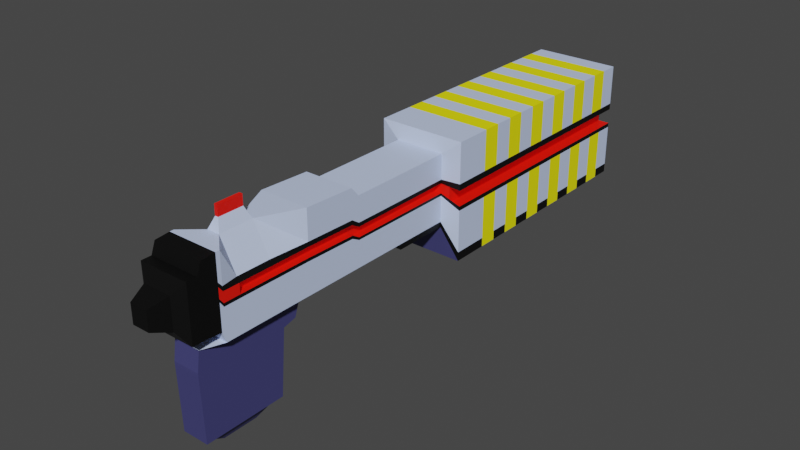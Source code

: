 # Source: Gun2.blend  (saved by Blender 2.91.10; exported with 4.5.12 LTS)
import bpy
from mathutils import Matrix  # noqa: F401  (used for matrix-valued properties, if any)

bpy.ops.wm.read_factory_settings(use_empty=True)
scene = bpy.context.scene
scene.name = 'Scene'

# ---- collections
col_collection = bpy.data.collections.new('Collection'); scene.collection.children.link(col_collection)

# ---- materials (node trees are filled in below, after node groups)
mat_material_001 = bpy.data.materials.new('Material.001')
mat_material_001.use_transparent_shadow = False
mat_material_002 = bpy.data.materials.new('Material.002')
mat_material_002.use_transparent_shadow = False
mat_material_003 = bpy.data.materials.new('Material.003')
mat_material_003.use_transparent_shadow = False
mat_material_004 = bpy.data.materials.new('Material.004')
mat_material_004.use_transparent_shadow = False
mat_material_005 = bpy.data.materials.new('Material.005')
mat_material_005.use_transparent_shadow = False

# ---- material node trees
mat_material_001.use_nodes = True; mat_material_001.node_tree.nodes.clear()
_N = mat_material_001.node_tree.nodes; _L = mat_material_001.node_tree.links
n0 = _N.new('ShaderNodeBsdfPrincipled'); n0.name = 'Principled BSDF'; n0.location = (10, 300)
n0.distribution = 'GGX'
n0.subsurface_method = 'BURLEY'
n0.inputs[0].default_value = (0.5841, 0.6939, 0.9734, 1.0)
n0.inputs[3].default_value = 1.45
n0.inputs[27].default_value = (0.0, 0.0, 0.0, 1.0)
n0.inputs[28].default_value = 1.0
n1 = _N.new('ShaderNodeOutputMaterial'); n1.name = 'Material Output'; n1.location = (300, 300)
_L.new(n0.outputs[0], n1.inputs[0])
n1.is_active_output = True
mat_material_002.use_nodes = True; mat_material_002.node_tree.nodes.clear()
_N = mat_material_002.node_tree.nodes; _L = mat_material_002.node_tree.links
n0 = _N.new('ShaderNodeBsdfPrincipled'); n0.name = 'Principled BSDF'; n0.location = (10, 300)
n0.distribution = 'GGX'
n0.subsurface_method = 'BURLEY'
n0.inputs[0].default_value = (1.0, 0.007254, 0.0, 1.0)
n0.inputs[3].default_value = 1.45
n0.inputs[27].default_value = (0.0, 0.0, 0.0, 1.0)
n0.inputs[28].default_value = 1.0
n1 = _N.new('ShaderNodeOutputMaterial'); n1.name = 'Material Output'; n1.location = (300, 300)
_L.new(n0.outputs[0], n1.inputs[0])
n1.is_active_output = True
mat_material_003.use_nodes = True; mat_material_003.node_tree.nodes.clear()
_N = mat_material_003.node_tree.nodes; _L = mat_material_003.node_tree.links
n0 = _N.new('ShaderNodeBsdfPrincipled'); n0.name = 'Principled BSDF'; n0.location = (10, 300)
n0.distribution = 'GGX'
n0.subsurface_method = 'BURLEY'
n0.inputs[0].default_value = (0.05286, 0.05286, 0.1714, 1.0)
n0.inputs[3].default_value = 1.45
n0.inputs[27].default_value = (0.0, 0.0, 0.0, 1.0)
n0.inputs[28].default_value = 1.0
n1 = _N.new('ShaderNodeOutputMaterial'); n1.name = 'Material Output'; n1.location = (300, 300)
_L.new(n0.outputs[0], n1.inputs[0])
n1.is_active_output = True
mat_material_004.use_nodes = True; mat_material_004.node_tree.nodes.clear()
_N = mat_material_004.node_tree.nodes; _L = mat_material_004.node_tree.links
n0 = _N.new('ShaderNodeBsdfPrincipled'); n0.name = 'Principled BSDF'; n0.location = (10, 300)
n0.distribution = 'GGX'
n0.subsurface_method = 'BURLEY'
n0.inputs[0].default_value = (1.0, 0.9367, 0.0, 1.0)
n0.inputs[3].default_value = 1.45
n0.inputs[27].default_value = (0.0, 0.0, 0.0, 1.0)
n0.inputs[28].default_value = 1.0
n1 = _N.new('ShaderNodeOutputMaterial'); n1.name = 'Material Output'; n1.location = (300, 300)
_L.new(n0.outputs[0], n1.inputs[0])
n1.is_active_output = True
mat_material_005.use_nodes = True; mat_material_005.node_tree.nodes.clear()
_N = mat_material_005.node_tree.nodes; _L = mat_material_005.node_tree.links
n0 = _N.new('ShaderNodeBsdfPrincipled'); n0.name = 'Principled BSDF'; n0.location = (10, 300)
n0.distribution = 'GGX'
n0.subsurface_method = 'BURLEY'
n0.inputs[0].default_value = (0.0, 0.0, 0.0, 1.0)
n0.inputs[3].default_value = 1.45
n0.inputs[27].default_value = (0.0, 0.0, 0.0, 1.0)
n0.inputs[28].default_value = 1.0
n1 = _N.new('ShaderNodeOutputMaterial'); n1.name = 'Material Output'; n1.location = (300, 300)
_L.new(n0.outputs[0], n1.inputs[0])
n1.is_active_output = True

# ---- world
world_world = bpy.data.worlds.new('World'); scene.world = world_world
world_world.use_nodes = True; world_world.node_tree.nodes.clear()
_N = world_world.node_tree.nodes; _L = world_world.node_tree.links
n0 = _N.new('ShaderNodeOutputWorld'); n0.name = 'World Output'; n0.location = (300, 300)
n1 = _N.new('ShaderNodeBackground'); n1.name = 'Background'; n1.location = (10, 300)
n1.inputs[0].default_value = (0.05088, 0.05088, 0.05088, 1.0)
_L.new(n1.outputs[0], n0.inputs[0])
n0.is_active_output = True
world_world.color = (0.05088, 0.05088, 0.05088)
world_world.use_sun_shadow = False
world_world.sun_shadow_jitter_overblur = 0.0

# ---- meshes
me_cube_001 = bpy.data.meshes.new('Cube.001')
me_cube_001.from_pydata([(-0.06228, -0.1997, -0.1302), (-0.06228, -0.1997, 0.03642), (0.06228, -0.1997, -0.1302), (0.06228, -0.1997, 0.03642), (-0.06228, -0.2201, -0.1302), (-0.06228, -0.2201, 0.06009), (0.06228, -0.2201, -0.1302), (0.06228, -0.2201, 0.06009), (-0.06228, -0.3481, -0.1302), (-0.06228, -0.3481, 0.06493), (0.06228, -0.3481, -0.1302), (0.06228, -0.3481, 0.06493), (-0.06228, -0.5707, -0.1302), (-0.06228, -0.5707, 0.06493), (0.06228, -0.5707, -0.1302), (0.06228, -0.5707, 0.06493), (-0.06228, -0.5804, -0.1044), (-0.06228, -0.5804, 0.06493), (0.06228, -0.5804, -0.1044), (0.06228, -0.5804, 0.06493), (-0.06228, -0.6158, -0.1006), (-0.06228, -0.6158, 0.06171), (0.06228, -0.6158, -0.1006), (0.06228, -0.6158, 0.06171), (-0.06228, -0.6264, -0.1006), (-0.06228, -0.6264, 0.03427), (0.06228, -0.6264, -0.1006), (0.06228, -0.6264, 0.03427), (-0.06228, -0.6511, -0.1006), (-0.06228, -0.6511, 0.03427), (0.06228, -0.6511, -0.1006), (0.06228, -0.6511, 0.03427), (-0.03514, -0.6688, -0.07122), (-0.03514, -0.6688, 0.004881), (0.03514, -0.6688, -0.07122), (0.03514, -0.6688, 0.004881), (-0.02165, -0.7121, -0.05661), (-0.02165, -0.7121, -0.009726), (0.02165, -0.7121, -0.05661), (0.02165, -0.7121, -0.009726), (-0.03352, -0.3481, -0.1377), (0.03352, -0.3481, -0.1377), (-0.03352, -0.6158, -0.1377), (0.03352, -0.6158, -0.1377), (-0.03352, -0.3649, -0.1856), (0.03352, -0.3649, -0.1856), (-0.03352, -0.6228, -0.1856), (0.03352, -0.6228, -0.1856), (-0.03352, -0.3976, -0.1937), (0.03352, -0.3976, -0.1937), (-0.03352, -0.6228, -0.1937), (0.03352, -0.6228, -0.1937), (-0.03352, -0.4117, -0.3542), (0.03352, -0.4117, -0.3542), (-0.03352, -0.6175, -0.3542), (0.03352, -0.6175, -0.3542), (-0.02406, -0.4408, -0.3623), (0.02406, -0.4408, -0.3623), (-0.02406, -0.5885, -0.3623), (0.02406, -0.5885, -0.3623), (-0.01416, -0.4712, -0.3833), (0.01416, -0.4712, -0.3833), (-0.01416, -0.5581, -0.3833), (0.01416, -0.5581, -0.3833), (-0.06228, 0.0741, -0.1302), (-0.06228, 0.0741, 0.03642), (0.06228, 0.0741, -0.1302), (0.06228, 0.0741, 0.03642), (-0.06228, -0.06613, -0.1302), (0.06228, -0.06613, 0.03642), (-0.06228, -0.06613, 0.03642), (0.06228, -0.06613, -0.1302), (0.06228, -0.4454, -0.1302), (-0.06228, -0.4454, -0.1302), (-0.0157, -0.4454, 0.06493), (0.0157, -0.4454, 0.06493), (0.03352, -0.4651, -0.1377), (-0.03352, -0.4651, -0.1377), (0.03352, -0.4776, -0.1856), (-0.03352, -0.4776, -0.1856), (0.03352, -0.496, -0.1937), (-0.03352, -0.496, -0.1937), (0.03352, -0.5017, -0.3542), (-0.03352, -0.5017, -0.3542), (0.02406, -0.5053, -0.3623), (-0.02406, -0.5053, -0.3623), (0.01416, -0.5092, -0.3833), (-0.01416, -0.5092, -0.3833), (0.06228, -0.53, -0.1302), (0.03352, -0.5668, -0.1377), (0.03352, -0.5757, -0.1856), (0.03352, -0.5816, -0.1937), (0.03352, -0.5799, -0.3542), (0.02406, -0.5615, -0.3623), (0.01416, -0.5422, -0.3833), (-0.06228, -0.53, -0.1302), (-0.0157, -0.53, 0.06493), (0.0157, -0.53, 0.06493), (-0.03352, -0.5668, -0.1377), (-0.03352, -0.5757, -0.1856), (-0.03352, -0.5816, -0.1937), (-0.03352, -0.5799, -0.3542), (-0.02406, -0.5615, -0.3623), (-0.01416, -0.5422, -0.3833), (-0.004234, -0.4566, 0.09205), (0.004234, -0.4566, 0.09205), (-0.004234, -0.5188, 0.09205), (0.004234, -0.5188, 0.09205), (0.06228, -0.06613, -0.1439), (0.06228, 0.0741, -0.1439), (-0.06228, 0.0741, -0.1439), (-0.06228, -0.06613, -0.1439), (0.03194, -0.002916, -0.1552), (-0.03194, -0.002916, -0.1552), (0.03194, 0.01088, -0.1552), (-0.03194, 0.01088, -0.1552), (-0.03615, -0.2201, -0.04704), (-0.03615, -0.2201, -0.02306), (-0.03615, 0.0741, -0.05872), (-0.03615, 0.0741, -0.03506), (-0.03615, -0.06613, -0.05876), (-0.03615, -0.06613, -0.03501), (-0.03615, -0.1997, -0.03495), (-0.03615, -0.1997, -0.05883), (-0.03615, -0.3481, -0.04464), (-0.03615, -0.3481, -0.02063), (-0.03615, -0.53, -0.02049), (-0.03615, -0.53, -0.04477), (-0.03615, -0.4454, -0.04469), (-0.03615, -0.4454, -0.02058), (0.04587, -0.1997, -0.03495), (0.04587, -0.1997, -0.05883), (0.04587, -0.2201, -0.02306), (0.04587, -0.2201, -0.04704), (0.04587, -0.06613, -0.05876), (0.04587, -0.06613, -0.03501), (0.04587, 0.0741, -0.03506), (0.04587, 0.0741, -0.05872), (0.04587, -0.3481, -0.02063), (0.04587, -0.3481, -0.04464), (0.04587, -0.53, -0.04477), (0.04587, -0.53, -0.02049), (0.04587, -0.4454, -0.02058), (0.04587, -0.4454, -0.04469), (-0.06228, -0.1997, -0.05883), (-0.06228, -0.1997, -0.03495), (0.06228, -0.1997, -0.05883), (0.06228, -0.1997, -0.03495), (-0.06228, -0.2201, -0.02306), (-0.06228, -0.2201, -0.04704), (0.06228, -0.2201, -0.04704), (0.06228, -0.2201, -0.02306), (-0.06228, -0.3481, -0.02063), (-0.06228, -0.3481, -0.04464), (0.06228, -0.3481, -0.04464), (0.06228, -0.3481, -0.02063), (-0.06228, -0.5707, -0.04491), (-0.06228, -0.5707, -0.02035), (0.06228, -0.5707, -0.04491), (0.06228, -0.5707, -0.02035), (-0.06228, -0.5804, -0.007266), (-0.06228, -0.5804, -0.03217), (0.06228, -0.5804, -0.03217), (0.06228, -0.5804, -0.007266), (-0.06228, -0.6158, -0.006996), (-0.06228, -0.6158, -0.03191), (0.06228, -0.6158, -0.03191), (0.06228, -0.6158, -0.006996), (-0.06228, -0.6264, -0.02087), (-0.06228, -0.6264, -0.04547), (0.06228, -0.6264, -0.04547), (0.06228, -0.6264, -0.02087), (-0.06228, -0.6511, -0.021), (-0.06228, -0.6511, -0.04534), (0.06228, -0.6511, -0.021), (0.06228, -0.6511, -0.04534), (-0.03514, -0.6688, -0.02108), (-0.03514, -0.6688, -0.04526), (0.03514, -0.6688, -0.04526), (0.03514, -0.6688, -0.02108), (-0.02165, -0.7121, -0.04522), (-0.02165, -0.7121, -0.02112), (0.02165, -0.7121, -0.02112), (0.02165, -0.7121, -0.04522), (0.06228, 0.0741, -0.05872), (0.06228, 0.0741, -0.03506), (-0.06228, 0.0741, -0.03506), (-0.06228, 0.0741, -0.05872), (-0.06228, -0.06613, -0.03501), (-0.06228, -0.06613, -0.05876), (0.06228, -0.06613, -0.03501), (0.06228, -0.06613, -0.05876), (0.06228, -0.4454, -0.04469), (0.06228, -0.4454, -0.02058), (-0.06228, -0.4454, -0.02058), (-0.06228, -0.4454, -0.04469), (0.06228, -0.53, -0.02049), (0.06228, -0.53, -0.04477), (-0.06228, -0.53, -0.04477), (-0.06228, -0.53, -0.02049), (-0.004234, -0.5188, 0.1173), (-0.004234, -0.4566, 0.1173), (0.004234, -0.5188, 0.1173), (0.004234, -0.4566, 0.1173), (-0.1104, 0.08173, -0.1962), (-0.1104, 0.08173, 0.07379), (0.1083, 0.08173, -0.1962), (0.1083, 0.08173, 0.07379), (0.1083, 0.08173, -0.2183), (-0.1104, 0.08173, -0.2183), (-0.06454, 0.08173, -0.08036), (-0.06454, 0.08173, -0.04202), (0.0795, 0.08173, -0.04202), (0.0795, 0.08173, -0.08036), (0.1083, 0.08173, -0.08036), (0.1083, 0.08173, -0.04202), (-0.1104, 0.08173, -0.04202), (-0.1104, 0.08173, -0.08036), (-0.1104, 0.7266, -0.1962), (-0.1104, 0.7266, 0.07379), (0.1083, 0.7266, -0.1962), (0.1083, 0.7266, 0.07379), (0.1083, 0.7266, -0.2183), (-0.1104, 0.7266, -0.2183), (-0.06454, 0.7266, -0.08036), (-0.06454, 0.7266, -0.04202), (0.0795, 0.7266, -0.04202), (0.0795, 0.7266, -0.08036), (0.1083, 0.7266, -0.08036), (0.1083, 0.7266, -0.04202), (-0.1104, 0.7266, -0.04202), (-0.1104, 0.7266, -0.08036), (-0.06228, -0.1997, -0.0253), (-0.06228, -0.2201, -0.01182), (-0.06228, -0.06613, -0.02536), (-0.06228, 0.0741, -0.0254), (0.06228, 0.0741, -0.0254), (0.06228, -0.1997, -0.0253), (0.06228, -0.2201, -0.01182), (0.06228, -0.06613, -0.02536), (-0.06228, -0.3481, -0.009064), (0.06228, -0.3481, -0.009064), (-0.05599, -0.4454, -0.009022), (0.05599, -0.4454, -0.009022), (-0.06228, -0.5707, -0.008828), (-0.06228, -0.5804, 0.002491), (-0.05599, -0.53, -0.008945), (0.06228, -0.5707, -0.008828), (0.06228, -0.5804, 0.002491), (0.05599, -0.53, -0.008945), (-0.06228, -0.6158, 0.002288), (0.06228, -0.6158, 0.002288), (-0.06228, -0.6264, -0.01342), (0.06228, -0.6264, -0.01342), (-0.06228, -0.6511, -0.01353), (0.06228, -0.6511, -0.01353), (-0.03514, -0.6688, -0.01757), (0.03514, -0.6688, -0.01757), (-0.02165, -0.7121, -0.01958), (0.02165, -0.7121, -0.01958), (-0.1104, 0.08173, -0.02637), (0.1083, 0.08173, -0.02637), (-0.1104, 0.7266, -0.02637), (0.1083, 0.7266, -0.02637), (-0.06228, -0.1997, -0.06558), (-0.06228, -0.2201, -0.05491), (-0.06228, -0.06613, -0.06552), (-0.06228, 0.0741, -0.06548), (0.06228, 0.0741, -0.06548), (0.06228, -0.06613, -0.06552), (0.06228, -0.1997, -0.06558), (0.06228, -0.2201, -0.05491), (-0.06228, -0.3481, -0.05273), (0.06228, -0.3481, -0.05273), (-0.06228, -0.4454, -0.05277), (0.06228, -0.4454, -0.05277), (-0.06228, -0.5707, -0.05298), (-0.06228, -0.5804, -0.039), (-0.06228, -0.53, -0.05286), (0.06228, -0.53, -0.05286), (0.06228, -0.5707, -0.05298), (0.06228, -0.5804, -0.039), (-0.06228, -0.6158, -0.03841), (0.06228, -0.6158, -0.03841), (-0.06228, -0.6264, -0.05068), (0.06228, -0.6264, -0.05068), (-0.06228, -0.6511, -0.05056), (0.06228, -0.6511, -0.05056), (-0.03514, -0.6688, -0.04771), (0.03514, -0.6688, -0.04771), (-0.02165, -0.7121, -0.04629), (0.02165, -0.7121, -0.04629), (-0.1104, 0.08173, -0.09132), (0.1083, 0.08173, -0.09132), (-0.1104, 0.7266, -0.09132), (0.1083, 0.7266, -0.09132), (-0.06454, 0.1278, -0.08036), (-0.06454, 0.1739, -0.08036), (-0.06454, 0.2199, -0.08036), (-0.06454, 0.266, -0.08036), (-0.06454, 0.312, -0.08036), (-0.06454, 0.3581, -0.08036), (-0.06454, 0.4042, -0.08036), (-0.06454, 0.4502, -0.08036), (-0.06454, 0.4963, -0.08036), (-0.06454, 0.5424, -0.08036), (-0.06454, 0.5884, -0.08036), (-0.06454, 0.6345, -0.08036), (-0.06454, 0.6805, -0.08036), (-0.1104, 0.6805, -0.08036), (-0.1104, 0.6345, -0.08036), (-0.1104, 0.5884, -0.08036), (-0.1104, 0.5424, -0.08036), (-0.1104, 0.4963, -0.08036), (-0.1104, 0.4502, -0.08036), (-0.1104, 0.4042, -0.08036), (-0.1104, 0.3581, -0.08036), (-0.1104, 0.312, -0.08036), (-0.1104, 0.266, -0.08036), (-0.1104, 0.2199, -0.08036), (-0.1104, 0.1739, -0.08036), (-0.1104, 0.1278, -0.08036), (0.1083, 0.1278, -0.04202), (0.1083, 0.1739, -0.04202), (0.1083, 0.2199, -0.04202), (0.1083, 0.266, -0.04202), (0.1083, 0.312, -0.04202), (0.1083, 0.3581, -0.04202), (0.1083, 0.4042, -0.04202), (0.1083, 0.4502, -0.04202), (0.1083, 0.4963, -0.04202), (0.1083, 0.5424, -0.04202), (0.1083, 0.5884, -0.04202), (0.1083, 0.6345, -0.04202), (0.1083, 0.6805, -0.04202), (0.1083, 0.6805, 0.07379), (0.1083, 0.6345, 0.07379), (0.1083, 0.5884, 0.07379), (0.1083, 0.5424, 0.07379), (0.1083, 0.4963, 0.07379), (0.1083, 0.4502, 0.07379), (0.1083, 0.4042, 0.07379), (0.1083, 0.3581, 0.07379), (0.1083, 0.312, 0.07379), (0.1083, 0.266, 0.07379), (0.1083, 0.2199, 0.07379), (0.1083, 0.1739, 0.07379), (0.1083, 0.1278, 0.07379), (0.0795, 0.1278, -0.08036), (0.0795, 0.1739, -0.08036), (0.0795, 0.2199, -0.08036), (0.0795, 0.266, -0.08036), (0.0795, 0.312, -0.08036), (0.0795, 0.3581, -0.08036), (0.0795, 0.4042, -0.08036), (0.0795, 0.4502, -0.08036), (0.0795, 0.4963, -0.08036), (0.0795, 0.5424, -0.08036), (0.0795, 0.5884, -0.08036), (0.0795, 0.6345, -0.08036), (0.0795, 0.6805, -0.08036), (0.0795, 0.6805, -0.04202), (0.0795, 0.6345, -0.04202), (0.0795, 0.5884, -0.04202), (0.0795, 0.5424, -0.04202), (0.0795, 0.4963, -0.04202), (0.0795, 0.4502, -0.04202), (0.0795, 0.4042, -0.04202), (0.0795, 0.3581, -0.04202), (0.0795, 0.312, -0.04202), (0.0795, 0.266, -0.04202), (0.0795, 0.2199, -0.04202), (0.0795, 0.1739, -0.04202), (0.0795, 0.1278, -0.04202), (-0.06454, 0.1278, -0.04202), (-0.06454, 0.1739, -0.04202), (-0.06454, 0.2199, -0.04202), (-0.06454, 0.266, -0.04202), (-0.06454, 0.312, -0.04202), (-0.06454, 0.3581, -0.04202), (-0.06454, 0.4042, -0.04202), (-0.06454, 0.4502, -0.04202), (-0.06454, 0.4963, -0.04202), (-0.06454, 0.5424, -0.04202), (-0.06454, 0.5884, -0.04202), (-0.06454, 0.6345, -0.04202), (-0.06454, 0.6805, -0.04202), (-0.1104, 0.6805, 0.07379), (-0.1104, 0.6345, 0.07379), (-0.1104, 0.5884, 0.07379), (-0.1104, 0.5424, 0.07379), (-0.1104, 0.4963, 0.07379), (-0.1104, 0.4502, 0.07379), (-0.1104, 0.4042, 0.07379), (-0.1104, 0.3581, 0.07379), (-0.1104, 0.312, 0.07379), (-0.1104, 0.266, 0.07379), (-0.1104, 0.2199, 0.07379), (-0.1104, 0.1739, 0.07379), (-0.1104, 0.1278, 0.07379), (-0.1104, 0.1278, -0.04202), (-0.1104, 0.1739, -0.04202), (-0.1104, 0.2199, -0.04202), (-0.1104, 0.266, -0.04202), (-0.1104, 0.312, -0.04202), (-0.1104, 0.3581, -0.04202), (-0.1104, 0.4042, -0.04202), (-0.1104, 0.4502, -0.04202), (-0.1104, 0.4963, -0.04202), (-0.1104, 0.5424, -0.04202), (-0.1104, 0.5884, -0.04202), (-0.1104, 0.6345, -0.04202), (-0.1104, 0.6805, -0.04202), (0.1083, 0.1278, -0.08036), (0.1083, 0.1739, -0.08036), (0.1083, 0.2199, -0.08036), (0.1083, 0.266, -0.08036), (0.1083, 0.312, -0.08036), (0.1083, 0.3581, -0.08036), (0.1083, 0.4042, -0.08036), (0.1083, 0.4502, -0.08036), (0.1083, 0.4963, -0.08036), (0.1083, 0.5424, -0.08036), (0.1083, 0.5884, -0.08036), (0.1083, 0.6345, -0.08036), (0.1083, 0.6805, -0.08036), (0.1083, 0.1278, -0.2183), (0.1083, 0.1739, -0.2183), (0.1083, 0.2199, -0.2183), (0.1083, 0.266, -0.2183), (0.1083, 0.312, -0.2183), (0.1083, 0.3581, -0.2183), (0.1083, 0.4042, -0.2183), (0.1083, 0.4502, -0.2183), (0.1083, 0.4963, -0.2183), (0.1083, 0.5424, -0.2183), (0.1083, 0.5884, -0.2183), (0.1083, 0.6345, -0.2183), (0.1083, 0.6805, -0.2183), (0.1083, 0.6805, -0.1962), (0.1083, 0.6345, -0.1962), (0.1083, 0.5884, -0.1962), (0.1083, 0.5424, -0.1962), (0.1083, 0.4963, -0.1962), (0.1083, 0.4502, -0.1962), (0.1083, 0.4042, -0.1962), (0.1083, 0.3581, -0.1962), (0.1083, 0.312, -0.1962), (0.1083, 0.266, -0.1962), (0.1083, 0.2199, -0.1962), (0.1083, 0.1739, -0.1962), (0.1083, 0.1278, -0.1962), (-0.1104, 0.6805, -0.1962), (-0.1104, 0.6345, -0.1962), (-0.1104, 0.5884, -0.1962), (-0.1104, 0.5424, -0.1962), (-0.1104, 0.4963, -0.1962), (-0.1104, 0.4502, -0.1962), (-0.1104, 0.4042, -0.1962), (-0.1104, 0.3581, -0.1962), (-0.1104, 0.312, -0.1962), (-0.1104, 0.266, -0.1962), (-0.1104, 0.2199, -0.1962), (-0.1104, 0.1739, -0.1962), (-0.1104, 0.1278, -0.1962), (-0.1104, 0.6805, -0.2183), (-0.1104, 0.6345, -0.2183), (-0.1104, 0.5884, -0.2183), (-0.1104, 0.5424, -0.2183), (-0.1104, 0.4963, -0.2183), (-0.1104, 0.4502, -0.2183), (-0.1104, 0.4042, -0.2183), (-0.1104, 0.3581, -0.2183), (-0.1104, 0.312, -0.2183), (-0.1104, 0.266, -0.2183), (-0.1104, 0.2199, -0.2183), (-0.1104, 0.1739, -0.2183), (-0.1104, 0.1278, -0.2183), (-0.1104, 0.1278, -0.02637), (-0.1104, 0.1739, -0.02637), (-0.1104, 0.2199, -0.02637), (-0.1104, 0.266, -0.02637), (-0.1104, 0.312, -0.02637), (-0.1104, 0.3581, -0.02637), (-0.1104, 0.4042, -0.02637), (-0.1104, 0.4502, -0.02637), (-0.1104, 0.4963, -0.02637), (-0.1104, 0.5424, -0.02637), (-0.1104, 0.5884, -0.02637), (-0.1104, 0.6345, -0.02637), (-0.1104, 0.6805, -0.02637), (0.1083, 0.1278, -0.02637), (0.1083, 0.1739, -0.02637), (0.1083, 0.2199, -0.02637), (0.1083, 0.266, -0.02637), (0.1083, 0.312, -0.02637), (0.1083, 0.3581, -0.02637), (0.1083, 0.4042, -0.02637), (0.1083, 0.4502, -0.02637), (0.1083, 0.4963, -0.02637), (0.1083, 0.5424, -0.02637), (0.1083, 0.5884, -0.02637), (0.1083, 0.6345, -0.02637), (0.1083, 0.6805, -0.02637), (0.1083, 0.1278, -0.09132), (0.1083, 0.1739, -0.09132), (0.1083, 0.2199, -0.09132), (0.1083, 0.266, -0.09132), (0.1083, 0.312, -0.09132), (0.1083, 0.3581, -0.09132), (0.1083, 0.4042, -0.09132), (0.1083, 0.4502, -0.09132), (0.1083, 0.4963, -0.09132), (0.1083, 0.5424, -0.09132), (0.1083, 0.5884, -0.09132), (0.1083, 0.6345, -0.09132), (0.1083, 0.6805, -0.09132), (-0.1104, 0.1278, -0.09132), (-0.1104, 0.1739, -0.09132), (-0.1104, 0.2199, -0.09132), (-0.1104, 0.266, -0.09132), (-0.1104, 0.312, -0.09132), (-0.1104, 0.3581, -0.09132), (-0.1104, 0.4042, -0.09132), (-0.1104, 0.4502, -0.09132), (-0.1104, 0.4963, -0.09132), (-0.1104, 0.5424, -0.09132), (-0.1104, 0.5884, -0.09132), (-0.1104, 0.6345, -0.09132), (-0.1104, 0.6805, -0.09132)], [], [(3, 1, 5, 7), (68, 71, 2, 0), (69, 70, 1, 3), (233, 148, 152, 240), (7, 5, 9, 11), (270, 146, 150, 271), (264, 144, 189, 266), (0, 2, 6, 4), (8, 10, 41, 40), (240, 152, 194, 242), (4, 6, 10, 8), (271, 150, 154, 273), (278, 95, 12, 276), (279, 197, 158, 280), (97, 96, 13, 15), (245, 160, 164, 250), (19, 17, 21, 23), (15, 13, 17, 19), (280, 158, 162, 281), (12, 14, 18, 16), (20, 22, 26, 24), (250, 164, 168, 252), (16, 18, 22, 20), (281, 162, 166, 283), (27, 25, 29, 31), (283, 166, 170, 285), (23, 21, 25, 27), (252, 168, 172, 254), (256, 176, 181, 258), (254, 172, 176, 256), (24, 26, 30, 28), (285, 170, 175, 287), (32, 34, 38, 36), (28, 30, 34, 32), (287, 175, 178, 289), (31, 29, 33, 35), (291, 183, 180, 290), (289, 178, 183, 291), (35, 33, 37, 39), (259, 39, 37, 258), (89, 43, 47, 90), (73, 8, 40, 77), (88, 14, 43, 89), (14, 12, 42, 43), (90, 47, 51, 91), (40, 41, 45, 44), (77, 40, 44, 79), (43, 42, 46, 47), (81, 48, 52, 83), (44, 45, 49, 48), (79, 44, 48, 81), (47, 46, 50, 51), (92, 55, 59, 93), (51, 50, 54, 55), (91, 51, 55, 92), (48, 49, 53, 52), (56, 57, 61, 60), (52, 53, 57, 56), (83, 52, 56, 85), (55, 54, 58, 59), (103, 94, 63, 62), (85, 56, 60, 87), (59, 58, 62, 63), (93, 59, 63, 94), (269, 191, 146, 270), (275, 192, 197, 279), (264, 0, 4, 265), (67, 65, 70, 69), (266, 189, 187, 267), (115, 114, 112, 113), (57, 84, 86, 61), (102, 85, 87, 103), (60, 61, 86, 87), (101, 83, 85, 102), (49, 80, 82, 53), (53, 82, 84, 57), (99, 79, 81, 100), (100, 81, 83, 101), (98, 77, 79, 99), (45, 78, 80, 49), (10, 72, 76, 41), (95, 73, 77, 98), (41, 76, 78, 45), (244, 157, 160, 245), (11, 9, 74, 75), (273, 154, 192, 275), (12, 95, 98, 42), (42, 98, 99, 46), (50, 100, 101, 54), (46, 99, 100, 50), (54, 101, 102, 58), (58, 102, 103, 62), (84, 93, 94, 86), (87, 86, 94, 103), (80, 91, 92, 82), (82, 92, 93, 84), (78, 90, 91, 80), (72, 88, 89, 76), (76, 89, 90, 78), (242, 194, 199, 246), (75, 74, 104, 105), (142, 141, 140, 143), (104, 106, 200, 201), (74, 96, 106, 104), (96, 97, 107, 106), (97, 75, 105, 107), (68, 64, 110, 111), (71, 68, 111, 108), (66, 71, 108, 109), (111, 110, 115, 113), (108, 111, 113, 112), (110, 109, 114, 115), (109, 108, 112, 114), (274, 73, 95, 278), (243, 75, 97, 249), (272, 8, 73, 274), (241, 11, 75, 243), (236, 67, 69, 239), (234, 70, 65, 235), (257, 35, 39, 259), (288, 32, 36, 290), (268, 184, 191, 269), (286, 28, 32, 288), (284, 24, 28, 286), (253, 27, 31, 255), (255, 31, 35, 257), (251, 23, 27, 253), (282, 20, 24, 284), (277, 16, 20, 282), (248, 19, 23, 251), (249, 97, 15, 247), (247, 15, 19, 248), (276, 12, 16, 277), (246, 199, 157, 244), (265, 4, 8, 272), (238, 7, 11, 241), (232, 1, 70, 234), (239, 69, 3, 237), (237, 3, 7, 238), (195, 198, 127, 128), (185, 190, 135, 136), (197, 192, 143, 140), (147, 151, 132, 130), (152, 148, 117, 125), (188, 186, 119, 121), (179, 182, 183, 178), (177, 180, 181, 176), (182, 181, 180, 183), (173, 177, 176, 172), (169, 173, 172, 168), (171, 174, 175, 170), (174, 179, 178, 175), (167, 171, 170, 166), (165, 169, 168, 164), (161, 165, 164, 160), (163, 167, 166, 162), (159, 163, 162, 158), (196, 159, 158, 197), (198, 156, 157, 199), (156, 161, 160, 157), (149, 153, 124, 116), (189, 144, 123, 120), (146, 191, 134, 131), (196, 197, 140, 141), (232, 145, 148, 233), (138, 142, 143, 139), (136, 135, 134, 137), (132, 138, 139, 133), (130, 132, 133, 131), (135, 130, 131, 134), (150, 146, 131, 133), (151, 155, 138, 132), (191, 184, 137, 134), (154, 150, 133, 139), (155, 193, 142, 138), (193, 196, 141, 142), (190, 147, 130, 135), (192, 154, 139, 143), (128, 127, 126, 129), (124, 128, 129, 125), (122, 121, 120, 123), (121, 119, 118, 120), (116, 124, 125, 117), (123, 116, 117, 122), (153, 195, 128, 124), (187, 189, 120, 118), (198, 199, 126, 127), (194, 152, 125, 129), (199, 194, 129, 126), (144, 149, 116, 123), (145, 188, 121, 122), (148, 145, 122, 117), (203, 201, 200, 202), (106, 107, 202, 200), (107, 105, 203, 202), (105, 104, 201, 203), (66, 109, 208, 206), (309, 308, 224, 231), (187, 118, 210, 217), (110, 64, 204, 209), (185, 136, 212, 215), (267, 187, 217, 292), (235, 65, 205, 260), (65, 67, 207, 205), (268, 66, 206, 293), (137, 184, 214, 213), (118, 119, 211, 210), (136, 137, 213, 212), (119, 186, 216, 211), (236, 185, 215, 261), (109, 110, 209, 208), (294, 295, 220, 222, 223, 218), (503, 334, 229, 263), (361, 360, 227, 226), (308, 386, 225, 224), (387, 335, 221, 219), (386, 412, 230, 225), (360, 425, 228, 227), (334, 361, 226, 229), (439, 438, 222, 220), (529, 309, 231, 294), (465, 452, 218, 223), (490, 387, 219, 262), (438, 465, 223, 222), (516, 439, 220, 295), (412, 490, 262, 230), (335, 503, 263, 221), (219, 221, 263, 262), (67, 236, 261, 207), (186, 235, 260, 216), (1, 232, 233, 5), (147, 237, 238, 151), (190, 239, 237, 147), (145, 232, 234, 188), (151, 238, 241, 155), (96, 246, 244, 13), (159, 247, 248, 163), (196, 249, 247, 159), (163, 248, 251, 167), (167, 251, 253, 171), (174, 255, 257, 179), (171, 253, 255, 174), (179, 257, 259, 182), (188, 234, 235, 186), (185, 236, 239, 190), (155, 241, 243, 193), (193, 243, 249, 196), (74, 242, 246, 96), (13, 244, 245, 17), (182, 259, 258, 181), (29, 254, 256, 33), (33, 256, 258, 37), (25, 252, 254, 29), (21, 250, 252, 25), (17, 245, 250, 21), (9, 240, 242, 74), (5, 233, 240, 9), (425, 516, 295, 228), (452, 529, 294, 218), (262, 263, 229, 226, 227, 228, 295, 294, 231, 224, 225, 230), (184, 268, 293, 214), (64, 267, 292, 204), (149, 265, 272, 153), (156, 276, 277, 161), (161, 277, 282, 165), (165, 282, 284, 169), (169, 284, 286, 173), (173, 286, 288, 177), (66, 268, 269, 71), (177, 288, 290, 180), (153, 272, 274, 195), (195, 274, 278, 198), (10, 273, 275, 72), (68, 266, 267, 64), (144, 264, 265, 149), (72, 275, 279, 88), (71, 269, 270, 2), (34, 289, 291, 38), (38, 291, 290, 36), (30, 287, 289, 34), (26, 285, 287, 30), (22, 283, 285, 26), (18, 281, 283, 22), (14, 280, 281, 18), (88, 279, 280, 14), (198, 278, 276, 156), (6, 271, 273, 10), (0, 264, 266, 68), (2, 270, 271, 6), (204, 292, 517, 464), (464, 517, 518, 463), (463, 518, 519, 462), (462, 519, 520, 461), (461, 520, 521, 460), (460, 521, 522, 459), (459, 522, 523, 458), (458, 523, 524, 457), (457, 524, 525, 456), (456, 525, 526, 455), (455, 526, 527, 454), (454, 527, 528, 453), (453, 528, 529, 452), (214, 293, 504, 413), (413, 504, 505, 414), (414, 505, 506, 415), (415, 506, 507, 416), (416, 507, 508, 417), (417, 508, 509, 418), (418, 509, 510, 419), (419, 510, 511, 420), (420, 511, 512, 421), (421, 512, 513, 422), (422, 513, 514, 423), (423, 514, 515, 424), (424, 515, 516, 425), (207, 261, 491, 347), (347, 491, 492, 346), (346, 492, 493, 345), (345, 493, 494, 344), (344, 494, 495, 343), (343, 495, 496, 342), (342, 496, 497, 341), (341, 497, 498, 340), (340, 498, 499, 339), (339, 499, 500, 338), (338, 500, 501, 337), (337, 501, 502, 336), (336, 502, 503, 335), (216, 260, 478, 400), (400, 478, 479, 401), (401, 479, 480, 402), (402, 480, 481, 403), (403, 481, 482, 404), (404, 482, 483, 405), (405, 483, 484, 406), (406, 484, 485, 407), (407, 485, 486, 408), (408, 486, 487, 409), (409, 487, 488, 410), (410, 488, 489, 411), (411, 489, 490, 412), (293, 206, 451, 504), (504, 451, 450, 505), (505, 450, 449, 506), (506, 449, 448, 507), (507, 448, 447, 508), (508, 447, 446, 509), (509, 446, 445, 510), (510, 445, 444, 511), (511, 444, 443, 512), (512, 443, 442, 513), (513, 442, 441, 514), (514, 441, 440, 515), (515, 440, 439, 516), (208, 209, 477, 426), (426, 477, 476, 427), (427, 476, 475, 428), (428, 475, 474, 429), (429, 474, 473, 430), (430, 473, 472, 431), (431, 472, 471, 432), (432, 471, 470, 433), (433, 470, 469, 434), (434, 469, 468, 435), (435, 468, 467, 436), (436, 467, 466, 437), (437, 466, 465, 438), (260, 205, 399, 478), (478, 399, 398, 479), (479, 398, 397, 480), (480, 397, 396, 481), (481, 396, 395, 482), (482, 395, 394, 483), (483, 394, 393, 484), (484, 393, 392, 485), (485, 392, 391, 486), (486, 391, 390, 487), (487, 390, 389, 488), (488, 389, 388, 489), (489, 388, 387, 490), (209, 204, 464, 477), (477, 464, 463, 476), (476, 463, 462, 475), (475, 462, 461, 474), (474, 461, 460, 473), (473, 460, 459, 472), (472, 459, 458, 471), (471, 458, 457, 470), (470, 457, 456, 469), (469, 456, 455, 468), (468, 455, 454, 467), (467, 454, 453, 466), (466, 453, 452, 465), (292, 217, 321, 517), (517, 321, 320, 518), (518, 320, 319, 519), (519, 319, 318, 520), (520, 318, 317, 521), (521, 317, 316, 522), (522, 316, 315, 523), (523, 315, 314, 524), (524, 314, 313, 525), (525, 313, 312, 526), (526, 312, 311, 527), (527, 311, 310, 528), (528, 310, 309, 529), (206, 208, 426, 451), (451, 426, 427, 450), (450, 427, 428, 449), (449, 428, 429, 448), (448, 429, 430, 447), (447, 430, 431, 446), (446, 431, 432, 445), (445, 432, 433, 444), (444, 433, 434, 443), (443, 434, 435, 442), (442, 435, 436, 441), (441, 436, 437, 440), (440, 437, 438, 439), (215, 212, 373, 322), (322, 373, 372, 323), (323, 372, 371, 324), (324, 371, 370, 325), (325, 370, 369, 326), (326, 369, 368, 327), (327, 368, 367, 328), (328, 367, 366, 329), (329, 366, 365, 330), (330, 365, 364, 331), (331, 364, 363, 332), (332, 363, 362, 333), (333, 362, 361, 334), (213, 214, 413, 348), (348, 413, 414, 349), (349, 414, 415, 350), (350, 415, 416, 351), (351, 416, 417, 352), (352, 417, 418, 353), (353, 418, 419, 354), (354, 419, 420, 355), (355, 420, 421, 356), (356, 421, 422, 357), (357, 422, 423, 358), (358, 423, 424, 359), (359, 424, 425, 360), (211, 216, 400, 374), (374, 400, 401, 375), (375, 401, 402, 376), (376, 402, 403, 377), (377, 403, 404, 378), (378, 404, 405, 379), (379, 405, 406, 380), (380, 406, 407, 381), (381, 407, 408, 382), (382, 408, 409, 383), (383, 409, 410, 384), (384, 410, 411, 385), (385, 411, 412, 386), (205, 207, 347, 399), (399, 347, 346, 398), (398, 346, 345, 397), (397, 345, 344, 396), (396, 344, 343, 395), (395, 343, 342, 394), (394, 342, 341, 393), (393, 341, 340, 392), (392, 340, 339, 391), (391, 339, 338, 390), (390, 338, 337, 389), (389, 337, 336, 388), (388, 336, 335, 387), (210, 211, 374, 296), (296, 374, 375, 297), (297, 375, 376, 298), (298, 376, 377, 299), (299, 377, 378, 300), (300, 378, 379, 301), (301, 379, 380, 302), (302, 380, 381, 303), (303, 381, 382, 304), (304, 382, 383, 305), (305, 383, 384, 306), (306, 384, 385, 307), (307, 385, 386, 308), (212, 213, 348, 373), (373, 348, 349, 372), (372, 349, 350, 371), (371, 350, 351, 370), (370, 351, 352, 369), (369, 352, 353, 368), (368, 353, 354, 367), (367, 354, 355, 366), (366, 355, 356, 365), (365, 356, 357, 364), (364, 357, 358, 363), (363, 358, 359, 362), (362, 359, 360, 361), (261, 215, 322, 491), (491, 322, 323, 492), (492, 323, 324, 493), (493, 324, 325, 494), (494, 325, 326, 495), (495, 326, 327, 496), (496, 327, 328, 497), (497, 328, 329, 498), (498, 329, 330, 499), (499, 330, 331, 500), (500, 331, 332, 501), (501, 332, 333, 502), (502, 333, 334, 503), (217, 210, 296, 321), (321, 296, 297, 320), (320, 297, 298, 319), (319, 298, 299, 318), (318, 299, 300, 317), (317, 300, 301, 316), (316, 301, 302, 315), (315, 302, 303, 314), (314, 303, 304, 313), (313, 304, 305, 312), (312, 305, 306, 311), (311, 306, 307, 310), (310, 307, 308, 309)])
me_cube_001.polygons.foreach_set('material_index', [0, 0, 0, 4, 0, 4, 4, 0, 0, 4, 0, 4, 0, 4, 0, 4, 4, 0, 4, 0, 4, 4, 4, 4, 4, 4, 4, 4, 4, 4, 4, 4, 4, 4, 4, 4, 4, 4, 4, 4, 2, 0, 0, 0, 2, 2, 2, 2, 2, 2, 2, 2, 2, 2, 2, 2, 2, 2, 2, 2, 2, 2, 2, 2, 4, 4, 0, 0, 4, 2, 2, 2, 2, 2, 2, 2, 2, 2, 2, 2, 0, 0, 2, 4, 0, 4, 0, 2, 2, 2, 2, 2, 2, 2, 2, 2, 2, 0, 2, 4, 0, 1, 1, 0, 0, 0, 4, 4, 4, 2, 2, 2, 2, 0, 0, 0, 0, 0, 0, 4, 4, 4, 4, 4, 4, 4, 4, 4, 4, 4, 0, 0, 0, 4, 0, 0, 0, 0, 0, 1, 1, 1, 1, 1, 1, 4, 4, 4, 4, 4, 4, 4, 4, 4, 4, 4, 1, 1, 1, 1, 1, 1, 1, 1, 4, 1, 1, 1, 1, 1, 1, 1, 1, 1, 1, 1, 1, 1, 1, 1, 1, 1, 1, 1, 1, 1, 1, 1, 1, 1, 1, 1, 1, 1, 1, 1, 4, 1, 1, 4, 1, 4, 0, 0, 0, 1, 1, 1, 1, 4, 2, 0, 4, 1, 1, 0, 1, 1, 1, 4, 4, 4, 0, 2, 0, 4, 0, 0, 0, 4, 0, 4, 4, 4, 4, 0, 4, 4, 4, 4, 4, 4, 4, 4, 4, 4, 4, 0, 0, 4, 4, 4, 4, 4, 4, 0, 0, 4, 0, 0, 4, 0, 4, 4, 4, 4, 4, 4, 0, 4, 4, 4, 0, 0, 4, 0, 0, 4, 4, 4, 4, 4, 4, 0, 0, 4, 0, 0, 0, 0, 0, 3, 0, 3, 0, 3, 0, 3, 0, 3, 0, 3, 4, 4, 4, 4, 4, 4, 4, 4, 4, 4, 4, 4, 4, 0, 0, 3, 0, 3, 0, 3, 0, 3, 0, 3, 0, 3, 4, 4, 4, 4, 4, 4, 4, 4, 4, 4, 4, 4, 4, 0, 0, 3, 0, 3, 0, 3, 0, 3, 0, 3, 0, 3, 2, 2, 3, 2, 3, 2, 3, 2, 3, 2, 3, 2, 3, 0, 0, 3, 0, 3, 0, 3, 0, 3, 0, 3, 0, 3, 4, 4, 3, 4, 3, 4, 3, 4, 3, 4, 3, 4, 3, 4, 4, 4, 4, 4, 4, 4, 4, 4, 4, 4, 4, 4, 4, 4, 3, 4, 3, 4, 3, 4, 3, 4, 3, 4, 3, 1, 1, 1, 1, 1, 1, 1, 1, 1, 1, 1, 1, 1, 1, 1, 1, 1, 1, 1, 1, 1, 1, 1, 1, 1, 1, 1, 1, 1, 1, 1, 1, 1, 1, 1, 1, 1, 1, 1, 0, 0, 3, 0, 3, 0, 3, 0, 3, 0, 3, 0, 3, 1, 1, 1, 1, 1, 1, 1, 1, 1, 1, 1, 1, 1, 1, 1, 1, 1, 1, 1, 1, 1, 1, 1, 1, 1, 1, 4, 4, 4, 4, 4, 4, 4, 4, 4, 4, 4, 4, 4, 1, 1, 1, 1, 1, 1, 1, 1, 1, 1, 1, 1, 1])
_uv = me_cube_001.uv_layers.new(name='UVMap')
_uv.uv.foreach_set('vector', [0.625, 0.75, 0.875, 0.75, 0.875, 0.75, 0.625, 0.75, 0.125, 0.6872, 0.375, 0.6872, 0.375, 0.75, 0.125, 0.75, 0.625, 0.6872, 0.875, 0.6872, 0.875, 0.75, 0.625, 0.75, 0.5305, 0.0, 0.5158, 0.0, 0.5154, 0.0, 0.5302, 0.0, 0.625, 0.75, 0.875, 0.75, 0.875, 0.75, 0.625, 0.75, 0.472, 0.75, 0.4821, 0.75, 0.4842, 0.75, 0.4739, 0.75, 0.472, 0.0, 0.4821, 0.0, 0.4822, 0.06282, 0.472, 0.06282, 0.125, 0.75, 0.375, 0.75, 0.375, 0.75, 0.125, 0.75, 0.125, 0.75, 0.375, 0.75, 0.375, 0.75, 0.125, 0.75, 0.5302, 0.0, 0.5154, 0.0, 0.5154, 0.0, 0.5302, 0.0, 0.125, 0.75, 0.375, 0.75, 0.375, 0.75, 0.125, 0.75, 0.4739, 0.75, 0.4842, 0.75, 0.4846, 0.75, 0.4742, 0.75, 0.4741, 0.0, 0.375, 0.0, 0.375, 0.0, 0.4739, 0.0, 0.4741, 0.75, 0.4844, 0.75, 0.4843, 0.75, 0.4739, 0.75, 0.625, 0.75, 0.875, 0.75, 0.875, 0.75, 0.625, 0.75, 0.5328, 0.0, 0.5184, 0.0, 0.5192, 0.0, 0.5335, 0.0, 0.625, 0.75, 0.875, 0.75, 0.875, 0.75, 0.625, 0.75, 0.625, 0.75, 0.875, 0.75, 0.875, 0.75, 0.625, 0.75, 0.4739, 0.75, 0.4843, 0.75, 0.4816, 0.75, 0.4715, 0.75, 0.125, 0.75, 0.375, 0.75, 0.375, 0.75, 0.125, 0.75, 0.125, 0.75, 0.375, 0.75, 0.375, 0.75, 0.125, 0.75, 0.5335, 0.0, 0.5192, 0.0, 0.5228, 0.0, 0.537, 0.0, 0.125, 0.75, 0.375, 0.75, 0.375, 0.75, 0.125, 0.75, 0.4715, 0.75, 0.4816, 0.75, 0.4808, 0.75, 0.4708, 0.75, 0.625, 0.75, 0.875, 0.75, 0.875, 0.75, 0.625, 0.75, 0.4708, 0.75, 0.4808, 0.75, 0.4772, 0.75, 0.4651, 0.75, 0.625, 0.75, 0.875, 0.75, 0.875, 0.75, 0.625, 0.75, 0.537, 0.0, 0.5228, 0.0, 0.5226, 0.0, 0.5364, 0.0, 0.5512, 0.0, 0.5397, 0.0, 0.5642, 0.0, 0.5738, 0.0, 0.5364, 0.0, 0.5226, 0.0, 0.5397, 0.0, 0.5512, 0.0, 0.125, 0.75, 0.375, 0.75, 0.375, 0.75, 0.125, 0.75, 0.4651, 0.75, 0.4772, 0.75, 0.4774, 0.75, 0.4678, 0.75, 0.125, 0.75, 0.375, 0.75, 0.375, 0.75, 0.125, 0.75, 0.125, 0.75, 0.375, 0.75, 0.375, 0.75, 0.125, 0.75, 0.4678, 0.75, 0.4774, 0.75, 0.4603, 0.75, 0.4522, 0.75, 0.625, 0.75, 0.875, 0.75, 0.875, 0.75, 0.625, 0.75, 0.4293, 0.75, 0.4358, 0.75, 0.4358, 1.0, 0.43, 1.0, 0.4522, 0.75, 0.4603, 0.75, 0.4358, 0.75, 0.4293, 0.75, 0.625, 0.75, 0.875, 0.75, 0.875, 0.75, 0.625, 0.75, 0.5731, 0.75, 0.625, 0.75, 0.625, 1.0, 0.5724, 1.0, 0.375, 0.75, 0.375, 0.75, 0.375, 0.75, 0.375, 0.75, 0.375, 0.0, 0.375, 0.0, 0.375, 0.0, 0.375, 0.0, 0.375, 0.75, 0.375, 0.75, 0.375, 0.75, 0.375, 0.75, 0.375, 0.75, 0.125, 0.75, 0.125, 0.75, 0.375, 0.75, 0.375, 0.75, 0.375, 0.75, 0.375, 0.75, 0.375, 0.75, 0.125, 0.75, 0.375, 0.75, 0.375, 0.75, 0.125, 0.75, 0.375, 0.0, 0.375, 0.0, 0.375, 0.0, 0.375, 0.0, 0.375, 0.75, 0.125, 0.75, 0.125, 0.75, 0.375, 0.75, 0.375, 0.0, 0.375, 0.0, 0.375, 0.0, 0.375, 0.0, 0.125, 0.75, 0.375, 0.75, 0.375, 0.75, 0.125, 0.75, 0.375, 0.0, 0.375, 0.0, 0.375, 0.0, 0.375, 0.0, 0.375, 0.75, 0.125, 0.75, 0.125, 0.75, 0.375, 0.75, 0.375, 0.75, 0.375, 0.75, 0.375, 0.75, 0.375, 0.75, 0.375, 0.75, 0.125, 0.75, 0.125, 0.75, 0.375, 0.75, 0.375, 0.75, 0.375, 0.75, 0.375, 0.75, 0.375, 0.75, 0.125, 0.75, 0.375, 0.75, 0.375, 0.75, 0.125, 0.75, 0.125, 0.75, 0.375, 0.75, 0.375, 0.75, 0.125, 0.75, 0.125, 0.75, 0.375, 0.75, 0.375, 0.75, 0.125, 0.75, 0.375, 0.0, 0.375, 0.0, 0.375, 0.0, 0.375, 0.0, 0.375, 0.75, 0.125, 0.75, 0.125, 0.75, 0.375, 0.75, 0.125, 0.75, 0.375, 0.75, 0.375, 0.75, 0.125, 0.75, 0.375, 0.0, 0.375, 0.0, 0.375, 0.0, 0.375, 0.0, 0.375, 0.75, 0.125, 0.75, 0.125, 0.75, 0.375, 0.75, 0.375, 0.75, 0.375, 0.75, 0.375, 0.75, 0.375, 0.75, 0.472, 0.6872, 0.4822, 0.6872, 0.4821, 0.75, 0.472, 0.75, 0.4742, 0.75, 0.4846, 0.75, 0.4844, 0.75, 0.4741, 0.75, 0.472, 0.0, 0.375, 0.0, 0.375, 0.0, 0.4739, 0.0, 0.625, 0.5806, 0.875, 0.5806, 0.875, 0.6872, 0.625, 0.6872, 0.472, 0.06282, 0.4822, 0.06282, 0.4822, 0.1694, 0.4721, 0.1694, 0.125, 0.5806, 0.375, 0.5806, 0.375, 0.6872, 0.125, 0.6872, 0.375, 0.75, 0.375, 0.75, 0.375, 0.75, 0.375, 0.75, 0.375, 0.0, 0.375, 0.0, 0.375, 0.0, 0.375, 0.0, 0.125, 0.75, 0.375, 0.75, 0.375, 0.75, 0.125, 0.75, 0.375, 0.0, 0.375, 0.0, 0.375, 0.0, 0.375, 0.0, 0.375, 0.75, 0.375, 0.75, 0.375, 0.75, 0.375, 0.75, 0.375, 0.75, 0.375, 0.75, 0.375, 0.75, 0.375, 0.75, 0.375, 0.0, 0.375, 0.0, 0.375, 0.0, 0.375, 0.0, 0.375, 0.0, 0.375, 0.0, 0.375, 0.0, 0.375, 0.0, 0.375, 0.0, 0.375, 0.0, 0.375, 0.0, 0.375, 0.0, 0.375, 0.75, 0.375, 0.75, 0.375, 0.75, 0.375, 0.75, 0.375, 0.75, 0.375, 0.75, 0.375, 0.75, 0.375, 0.75, 0.375, 0.0, 0.375, 0.0, 0.375, 0.0, 0.375, 0.0, 0.375, 0.75, 0.375, 0.75, 0.375, 0.75, 0.375, 0.75, 0.5305, 0.0, 0.5157, 0.0, 0.5184, 0.0, 0.5328, 0.0, 0.625, 0.75, 0.875, 0.75, 0.875, 0.75, 0.625, 0.75, 0.4742, 0.75, 0.4846, 0.75, 0.4846, 0.75, 0.4742, 0.75, 0.375, 0.0, 0.375, 0.0, 0.375, 0.0, 0.375, 0.0, 0.375, 0.0, 0.375, 0.0, 0.375, 0.0, 0.375, 0.0, 0.375, 0.0, 0.375, 0.0, 0.375, 0.0, 0.375, 0.0, 0.375, 0.0, 0.375, 0.0, 0.375, 0.0, 0.375, 0.0, 0.375, 0.0, 0.375, 0.0, 0.375, 0.0, 0.375, 0.0, 0.375, 0.0, 0.375, 0.0, 0.375, 0.0, 0.375, 0.0, 0.375, 0.75, 0.375, 0.75, 0.375, 0.75, 0.375, 0.75, 0.125, 0.75, 0.375, 0.75, 0.375, 0.75, 0.125, 0.75, 0.375, 0.75, 0.375, 0.75, 0.375, 0.75, 0.375, 0.75, 0.375, 0.75, 0.375, 0.75, 0.375, 0.75, 0.375, 0.75, 0.375, 0.75, 0.375, 0.75, 0.375, 0.75, 0.375, 0.75, 0.375, 0.75, 0.375, 0.75, 0.375, 0.75, 0.375, 0.75, 0.375, 0.75, 0.375, 0.75, 0.375, 0.75, 0.375, 0.75, 0.5302, 0.0, 0.5154, 0.0, 0.5156, 0.0, 0.5303, 0.0, 0.625, 0.75, 0.875, 0.75, 0.875, 0.75, 0.625, 0.75, 0.5154, 0.75, 0.5156, 0.75, 0.4844, 0.75, 0.4846, 0.75, 0.625, 0.0, 0.625, 0.0, 0.625, 0.0, 0.625, 0.0, 0.625, 0.0, 0.625, 0.0, 0.625, 0.0, 0.625, 0.0, 0.875, 0.75, 0.625, 0.75, 0.625, 0.75, 0.875, 0.75, 0.625, 0.75, 0.625, 0.75, 0.625, 0.75, 0.625, 0.75, 0.375, 0.06282, 0.375, 0.1694, 0.375, 0.1694, 0.375, 0.06282, 0.375, 0.6872, 0.125, 0.6872, 0.125, 0.6872, 0.375, 0.6872, 0.375, 0.5806, 0.375, 0.6872, 0.375, 0.6872, 0.375, 0.5806, 0.375, 0.06282, 0.375, 0.1694, 0.375, 0.1694, 0.375, 0.06282, 0.375, 0.6872, 0.125, 0.6872, 0.125, 0.6872, 0.375, 0.6872, 0.125, 0.5806, 0.375, 0.5806, 0.375, 0.5806, 0.125, 0.5806, 0.375, 0.5806, 0.375, 0.6872, 0.375, 0.6872, 0.375, 0.5806, 0.4742, 0.0, 0.375, 0.0, 0.375, 0.0, 0.4741, 0.0, 0.5302, 0.75, 0.625, 0.75, 0.625, 0.75, 0.5303, 0.75, 0.4742, 0.0, 0.375, 0.0, 0.375, 0.0, 0.4742, 0.0, 0.5302, 0.75, 0.625, 0.75, 0.625, 0.75, 0.5302, 0.75, 0.5322, 0.5806, 0.625, 0.5806, 0.625, 0.6872, 0.5323, 0.6872, 0.5323, 0.06281, 0.625, 0.06282, 0.625, 0.1694, 0.5322, 0.1694, 0.5512, 0.75, 0.625, 0.75, 0.625, 0.75, 0.5731, 0.75, 0.4522, 0.0, 0.375, 0.0, 0.375, 0.0, 0.4285, 0.0, 0.4721, 0.5806, 0.4822, 0.5806, 0.4822, 0.6872, 0.472, 0.6872, 0.4678, 0.0, 0.375, 0.0, 0.375, 0.0, 0.4522, 0.0, 0.4651, 0.0, 0.375, 0.0, 0.375, 0.0, 0.4678, 0.0, 0.537, 0.75, 0.625, 0.75, 0.625, 0.75, 0.5364, 0.75, 0.5364, 0.75, 0.625, 0.75, 0.625, 0.75, 0.5512, 0.75, 0.5335, 0.75, 0.625, 0.75, 0.625, 0.75, 0.537, 0.75, 0.4708, 0.0, 0.375, 0.0, 0.375, 0.0, 0.4651, 0.0, 0.4715, 0.0, 0.375, 0.0, 0.375, 0.0, 0.4708, 0.0, 0.5328, 0.75, 0.625, 0.75, 0.625, 0.75, 0.5335, 0.75, 0.5303, 0.75, 0.625, 0.75, 0.625, 0.75, 0.5305, 0.75, 0.5305, 0.75, 0.625, 0.75, 0.625, 0.75, 0.5328, 0.75, 0.4739, 0.0, 0.375, 0.0, 0.375, 0.0, 0.4715, 0.0, 0.5303, 0.0, 0.5156, 0.0, 0.5157, 0.0, 0.5305, 0.0, 0.4739, 0.0, 0.375, 0.0, 0.375, 0.0, 0.4742, 0.0, 0.5305, 0.75, 0.625, 0.75, 0.625, 0.75, 0.5302, 0.75, 0.5324, 0.0, 0.625, 0.0, 0.625, 0.06282, 0.5323, 0.06281, 0.5323, 0.6872, 0.625, 0.6872, 0.625, 0.75, 0.5324, 0.75, 0.5324, 0.75, 0.625, 0.75, 0.625, 0.75, 0.5305, 0.75, 0.4846, 0.0, 0.4844, 0.0, 0.4844, 0.0, 0.4846, 0.0, 0.5178, 0.5806, 0.5178, 0.6872, 0.5178, 0.6872, 0.5178, 0.5806, 0.4844, 0.75, 0.4846, 0.75, 0.4846, 0.75, 0.4844, 0.75, 0.5179, 0.75, 0.5158, 0.75, 0.5158, 0.75, 0.5179, 0.75, 0.5154, 0.0, 0.5158, 0.0, 0.5158, 0.0, 0.5154, 0.0, 0.5178, 0.06282, 0.5178, 0.1694, 0.5178, 0.1694, 0.5178, 0.06282, 0.5397, 0.75, 0.5642, 0.75, 0.4358, 0.75, 0.4603, 0.75, 0.4603, 0.0, 0.4358, 0.0, 0.5642, 0.0, 0.5397, 0.0, 0.5642, 0.75, 0.5642, 1.0, 0.4358, 1.0, 0.4358, 0.75, 0.4774, 0.0, 0.4603, 0.0, 0.5397, 0.0, 0.5226, 0.0, 0.4772, 0.0, 0.4774, 0.0, 0.5226, 0.0, 0.5228, 0.0, 0.5228, 0.75, 0.5226, 0.75, 0.4774, 0.75, 0.4772, 0.75, 0.5226, 0.75, 0.5397, 0.75, 0.4603, 0.75, 0.4774, 0.75, 0.5192, 0.75, 0.5228, 0.75, 0.4772, 0.75, 0.4808, 0.75, 0.4808, 0.0, 0.4772, 0.0, 0.5228, 0.0, 0.5192, 0.0, 0.4816, 0.0, 0.4808, 0.0, 0.5192, 0.0, 0.5184, 0.0, 0.5184, 0.75, 0.5192, 0.75, 0.4808, 0.75, 0.4816, 0.75, 0.5157, 0.75, 0.5184, 0.75, 0.4816, 0.75, 0.4843, 0.75, 0.5156, 0.75, 0.5157, 0.75, 0.4843, 0.75, 0.4844, 0.75, 0.4844, 0.0, 0.4843, 0.0, 0.5157, 0.0, 0.5156, 0.0, 0.4843, 0.0, 0.4816, 0.0, 0.5184, 0.0, 0.5157, 0.0, 0.4842, 0.0, 0.4846, 0.0, 0.4846, 0.0, 0.4842, 0.0, 0.4822, 0.06282, 0.4821, 0.0, 0.4821, 0.0, 0.4822, 0.06282, 0.4821, 0.75, 0.4822, 0.6872, 0.4822, 0.6872, 0.4821, 0.75, 0.5156, 0.75, 0.4844, 0.75, 0.4844, 0.75, 0.5156, 0.75, 0.5324, 0.0, 0.5179, 0.0, 0.5158, 0.0, 0.5305, 0.0, 0.5154, 0.75, 0.5154, 0.75, 0.4846, 0.75, 0.4846, 0.75, 0.5178, 0.5806, 0.5178, 0.6872, 0.4822, 0.6872, 0.4822, 0.5806, 0.5158, 0.75, 0.5154, 0.75, 0.4846, 0.75, 0.4842, 0.75, 0.5179, 0.75, 0.5158, 0.75, 0.4842, 0.75, 0.4821, 0.75, 0.5178, 0.6872, 0.5179, 0.75, 0.4821, 0.75, 0.4822, 0.6872, 0.4842, 0.75, 0.4821, 0.75, 0.4821, 0.75, 0.4842, 0.75, 0.5158, 0.75, 0.5154, 0.75, 0.5154, 0.75, 0.5158, 0.75, 0.4822, 0.6872, 0.4822, 0.5806, 0.4822, 0.5806, 0.4822, 0.6872, 0.4846, 0.75, 0.4842, 0.75, 0.4842, 0.75, 0.4846, 0.75, 0.5154, 0.75, 0.5154, 0.75, 0.5154, 0.75, 0.5154, 0.75, 0.5154, 0.75, 0.5156, 0.75, 0.5156, 0.75, 0.5154, 0.75, 0.5178, 0.6872, 0.5179, 0.75, 0.5179, 0.75, 0.5178, 0.6872, 0.4846, 0.75, 0.4846, 0.75, 0.4846, 0.75, 0.4846, 0.75, 0.4846, 0.0, 0.4844, 0.0, 0.5156, 0.0, 0.5154, 0.0, 0.4846, 0.0, 0.4846, 0.0, 0.5154, 0.0, 0.5154, 0.0, 0.5179, 0.0, 0.5178, 0.06282, 0.4822, 0.06282, 0.4821, 0.0, 0.5178, 0.06282, 0.5178, 0.1694, 0.4822, 0.1694, 0.4822, 0.06282, 0.4842, 0.0, 0.4846, 0.0, 0.5154, 0.0, 0.5158, 0.0, 0.4821, 0.0, 0.4842, 0.0, 0.5158, 0.0, 0.5179, 0.0, 0.4846, 0.0, 0.4846, 0.0, 0.4846, 0.0, 0.4846, 0.0, 0.4822, 0.1694, 0.4822, 0.06282, 0.4822, 0.06282, 0.4822, 0.1694, 0.4844, 0.0, 0.5156, 0.0, 0.5156, 0.0, 0.4844, 0.0, 0.5154, 0.0, 0.5154, 0.0, 0.5154, 0.0, 0.5154, 0.0, 0.5156, 0.0, 0.5154, 0.0, 0.5154, 0.0, 0.5156, 0.0, 0.4821, 0.0, 0.4842, 0.0, 0.4842, 0.0, 0.4821, 0.0, 0.5179, 0.0, 0.5178, 0.06282, 0.5178, 0.06282, 0.5179, 0.0, 0.5158, 0.0, 0.5179, 0.0, 0.5179, 0.0, 0.5158, 0.0, 0.625, 0.75, 0.875, 0.75, 0.875, 0.75, 0.625, 0.75, 0.875, 0.75, 0.625, 0.75, 0.625, 0.75, 0.875, 0.75, 0.625, 0.75, 0.625, 0.75, 0.625, 0.75, 0.625, 0.75, 0.625, 0.75, 0.875, 0.75, 0.875, 0.75, 0.625, 0.75, 0.375, 0.5806, 0.375, 0.5806, 0.375, 0.5806, 0.375, 0.5806, 0.4822, 0.1694, 0.4822, 0.1694, 0.4822, 0.1694, 0.4822, 0.1694, 0.4822, 0.1694, 0.4822, 0.1694, 0.4822, 0.1694, 0.4822, 0.1694, 0.375, 0.1694, 0.375, 0.1694, 0.375, 0.1694, 0.375, 0.1694, 0.5178, 0.5806, 0.5178, 0.5806, 0.5178, 0.5806, 0.5178, 0.5806, 0.4721, 0.1694, 0.4822, 0.1694, 0.4822, 0.1694, 0.4721, 0.1694, 0.5322, 0.1694, 0.625, 0.1694, 0.625, 0.1694, 0.5322, 0.1694, 0.875, 0.5806, 0.625, 0.5806, 0.625, 0.5806, 0.875, 0.5806, 0.4721, 0.5806, 0.375, 0.5806, 0.375, 0.5806, 0.4721, 0.5806, 0.4822, 0.5806, 0.4822, 0.5806, 0.4822, 0.5806, 0.4822, 0.5806, 0.4822, 0.1694, 0.5178, 0.1694, 0.5178, 0.1694, 0.4822, 0.1694, 0.5178, 0.5806, 0.4822, 0.5806, 0.4822, 0.5806, 0.5178, 0.5806, 0.5178, 0.1694, 0.5178, 0.1694, 0.5178, 0.1694, 0.5178, 0.1694, 0.5322, 0.5806, 0.5178, 0.5806, 0.5178, 0.5806, 0.5322, 0.5806, 0.375, 0.5806, 0.125, 0.5806, 0.125, 0.5806, 0.375, 0.5806, 0.4721, 0.1694, 0.4721, 0.5806, 0.375, 0.5806, 0.375, 0.5806, 0.375, 0.1694, 0.375, 0.1694, 0.5322, 0.5806, 0.5178, 0.5806, 0.5178, 0.5806, 0.5322, 0.5806, 0.5178, 0.5806, 0.4822, 0.5806, 0.4822, 0.5806, 0.5178, 0.5806, 0.4822, 0.1694, 0.5178, 0.1694, 0.5178, 0.1694, 0.4822, 0.1694, 0.875, 0.5806, 0.625, 0.5806, 0.625, 0.5806, 0.875, 0.5806, 0.5178, 0.1694, 0.5178, 0.1694, 0.5178, 0.1694, 0.5178, 0.1694, 0.4822, 0.5806, 0.4822, 0.5806, 0.4822, 0.5806, 0.4822, 0.5806, 0.5178, 0.5806, 0.5178, 0.5806, 0.5178, 0.5806, 0.5178, 0.5806, 0.375, 0.5806, 0.375, 0.5806, 0.375, 0.5806, 0.375, 0.5806, 0.4721, 0.1694, 0.4822, 0.1694, 0.4822, 0.1694, 0.4721, 0.1694, 0.375, 0.1694, 0.375, 0.1694, 0.375, 0.1694, 0.375, 0.1694, 0.5322, 0.1694, 0.625, 0.1694, 0.625, 0.1694, 0.5322, 0.1694, 0.375, 0.5806, 0.125, 0.5806, 0.125, 0.5806, 0.375, 0.5806, 0.4721, 0.5806, 0.375, 0.5806, 0.375, 0.5806, 0.4721, 0.5806, 0.5178, 0.1694, 0.5322, 0.1694, 0.5322, 0.1694, 0.5178, 0.1694, 0.625, 0.5806, 0.5322, 0.5806, 0.5322, 0.5806, 0.625, 0.5806, 0.625, 0.1694, 0.625, 0.5806, 0.5322, 0.5806, 0.5322, 0.1694, 0.625, 0.5806, 0.5322, 0.5806, 0.5322, 0.5806, 0.625, 0.5806, 0.5178, 0.1694, 0.5322, 0.1694, 0.5322, 0.1694, 0.5178, 0.1694, 0.625, 0.0, 0.5324, 0.0, 0.5305, 0.0, 0.625, 0.0, 0.5179, 0.75, 0.5324, 0.75, 0.5305, 0.75, 0.5158, 0.75, 0.5178, 0.6872, 0.5323, 0.6872, 0.5324, 0.75, 0.5179, 0.75, 0.5179, 0.0, 0.5324, 0.0, 0.5323, 0.06281, 0.5178, 0.06282, 0.5158, 0.75, 0.5305, 0.75, 0.5302, 0.75, 0.5154, 0.75, 0.625, 0.0, 0.5303, 0.0, 0.5305, 0.0, 0.625, 0.0, 0.5157, 0.75, 0.5305, 0.75, 0.5328, 0.75, 0.5184, 0.75, 0.5156, 0.75, 0.5303, 0.75, 0.5305, 0.75, 0.5157, 0.75, 0.5184, 0.75, 0.5328, 0.75, 0.5335, 0.75, 0.5192, 0.75, 0.5192, 0.75, 0.5335, 0.75, 0.537, 0.75, 0.5228, 0.75, 0.5226, 0.75, 0.5364, 0.75, 0.5512, 0.75, 0.5397, 0.75, 0.5228, 0.75, 0.537, 0.75, 0.5364, 0.75, 0.5226, 0.75, 0.5397, 0.75, 0.5512, 0.75, 0.5731, 0.75, 0.5642, 0.75, 0.5178, 0.06282, 0.5323, 0.06281, 0.5322, 0.1694, 0.5178, 0.1694, 0.5178, 0.5806, 0.5322, 0.5806, 0.5323, 0.6872, 0.5178, 0.6872, 0.5154, 0.75, 0.5302, 0.75, 0.5302, 0.75, 0.5154, 0.75, 0.5154, 0.75, 0.5302, 0.75, 0.5303, 0.75, 0.5156, 0.75, 0.625, 0.0, 0.5302, 0.0, 0.5303, 0.0, 0.625, 0.0, 0.625, 0.0, 0.5305, 0.0, 0.5328, 0.0, 0.625, 0.0, 0.5642, 0.75, 0.5731, 0.75, 0.5724, 1.0, 0.5642, 1.0, 0.625, 0.0, 0.5364, 0.0, 0.5512, 0.0, 0.625, 0.0, 0.625, 0.0, 0.5512, 0.0, 0.5738, 0.0, 0.625, 0.0, 0.625, 0.0, 0.537, 0.0, 0.5364, 0.0, 0.625, 0.0, 0.625, 0.0, 0.5335, 0.0, 0.537, 0.0, 0.625, 0.0, 0.625, 0.0, 0.5328, 0.0, 0.5335, 0.0, 0.625, 0.0, 0.625, 0.0, 0.5302, 0.0, 0.5302, 0.0, 0.625, 0.0, 0.625, 0.0, 0.5305, 0.0, 0.5302, 0.0, 0.625, 0.0, 0.4822, 0.5806, 0.4721, 0.5806, 0.4721, 0.5806, 0.4822, 0.5806, 0.375, 0.1694, 0.4721, 0.1694, 0.4721, 0.1694, 0.375, 0.1694, 0.5322, 0.1694, 0.5322, 0.5806, 0.5178, 0.5806, 0.5178, 0.5806, 0.4822, 0.5806, 0.4822, 0.5806, 0.4721, 0.5806, 0.4721, 0.1694, 0.4822, 0.1694, 0.4822, 0.1694, 0.5178, 0.1694, 0.5178, 0.1694, 0.4822, 0.5806, 0.4721, 0.5806, 0.4721, 0.5806, 0.4822, 0.5806, 0.375, 0.1694, 0.4721, 0.1694, 0.4721, 0.1694, 0.375, 0.1694, 0.4842, 0.0, 0.4739, 0.0, 0.4742, 0.0, 0.4846, 0.0, 0.4843, 0.0, 0.4739, 0.0, 0.4715, 0.0, 0.4816, 0.0, 0.4816, 0.0, 0.4715, 0.0, 0.4708, 0.0, 0.4808, 0.0, 0.4808, 0.0, 0.4708, 0.0, 0.4651, 0.0, 0.4772, 0.0, 0.4772, 0.0, 0.4651, 0.0, 0.4678, 0.0, 0.4774, 0.0, 0.4774, 0.0, 0.4678, 0.0, 0.4522, 0.0, 0.4603, 0.0, 0.375, 0.5806, 0.4721, 0.5806, 0.472, 0.6872, 0.375, 0.6872, 0.4603, 0.0, 0.4522, 0.0, 0.4285, 0.0, 0.4358, 0.0, 0.4846, 0.0, 0.4742, 0.0, 0.4742, 0.0, 0.4846, 0.0, 0.4846, 0.0, 0.4742, 0.0, 0.4741, 0.0, 0.4844, 0.0, 0.375, 0.75, 0.4742, 0.75, 0.4742, 0.75, 0.375, 0.75, 0.375, 0.06282, 0.472, 0.06282, 0.4721, 0.1694, 0.375, 0.1694, 0.4821, 0.0, 0.472, 0.0, 0.4739, 0.0, 0.4842, 0.0, 0.375, 0.75, 0.4742, 0.75, 0.4741, 0.75, 0.375, 0.75, 0.375, 0.6872, 0.472, 0.6872, 0.472, 0.75, 0.375, 0.75, 0.375, 0.75, 0.4522, 0.75, 0.4293, 0.75, 0.375, 0.75, 0.375, 0.75, 0.4293, 0.75, 0.43, 1.0, 0.375, 1.0, 0.375, 0.75, 0.4678, 0.75, 0.4522, 0.75, 0.375, 0.75, 0.375, 0.75, 0.4651, 0.75, 0.4678, 0.75, 0.375, 0.75, 0.375, 0.75, 0.4708, 0.75, 0.4651, 0.75, 0.375, 0.75, 0.375, 0.75, 0.4715, 0.75, 0.4708, 0.75, 0.375, 0.75, 0.375, 0.75, 0.4739, 0.75, 0.4715, 0.75, 0.375, 0.75, 0.375, 0.75, 0.4741, 0.75, 0.4739, 0.75, 0.375, 0.75, 0.4844, 0.0, 0.4741, 0.0, 0.4739, 0.0, 0.4843, 0.0, 0.375, 0.75, 0.4739, 0.75, 0.4742, 0.75, 0.375, 0.75, 0.375, 0.0, 0.472, 0.0, 0.472, 0.06282, 0.375, 0.06282, 0.375, 0.75, 0.472, 0.75, 0.4739, 0.75, 0.375, 0.75, 0.375, 0.1694, 0.4721, 0.1694, 0.4721, 0.1694, 0.375, 0.1694, 0.375, 0.1694, 0.4721, 0.1694, 0.4721, 0.1694, 0.375, 0.1694, 0.375, 0.1694, 0.4721, 0.1694, 0.4721, 0.1694, 0.375, 0.1694, 0.375, 0.1694, 0.4721, 0.1694, 0.4721, 0.1694, 0.375, 0.1694, 0.375, 0.1694, 0.4721, 0.1694, 0.4721, 0.1694, 0.375, 0.1694, 0.375, 0.1694, 0.4721, 0.1694, 0.4721, 0.1694, 0.375, 0.1694, 0.375, 0.1694, 0.4721, 0.1694, 0.4721, 0.1694, 0.375, 0.1694, 0.375, 0.1694, 0.4721, 0.1694, 0.4721, 0.1694, 0.375, 0.1694, 0.375, 0.1694, 0.4721, 0.1694, 0.4721, 0.1694, 0.375, 0.1694, 0.375, 0.1694, 0.4721, 0.1694, 0.4721, 0.1694, 0.375, 0.1694, 0.375, 0.1694, 0.4721, 0.1694, 0.4721, 0.1694, 0.375, 0.1694, 0.375, 0.1694, 0.4721, 0.1694, 0.4721, 0.1694, 0.375, 0.1694, 0.375, 0.1694, 0.4721, 0.1694, 0.4721, 0.1694, 0.375, 0.1694, 0.4822, 0.5806, 0.4721, 0.5806, 0.4721, 0.5806, 0.4822, 0.5806, 0.4822, 0.5806, 0.4721, 0.5806, 0.4721, 0.5806, 0.4822, 0.5806, 0.4822, 0.5806, 0.4721, 0.5806, 0.4721, 0.5806, 0.4822, 0.5806, 0.4822, 0.5806, 0.4721, 0.5806, 0.4721, 0.5806, 0.4822, 0.5806, 0.4822, 0.5806, 0.4721, 0.5806, 0.4721, 0.5806, 0.4822, 0.5806, 0.4822, 0.5806, 0.4721, 0.5806, 0.4721, 0.5806, 0.4822, 0.5806, 0.4822, 0.5806, 0.4721, 0.5806, 0.4721, 0.5806, 0.4822, 0.5806, 0.4822, 0.5806, 0.4721, 0.5806, 0.4721, 0.5806, 0.4822, 0.5806, 0.4822, 0.5806, 0.4721, 0.5806, 0.4721, 0.5806, 0.4822, 0.5806, 0.4822, 0.5806, 0.4721, 0.5806, 0.4721, 0.5806, 0.4822, 0.5806, 0.4822, 0.5806, 0.4721, 0.5806, 0.4721, 0.5806, 0.4822, 0.5806, 0.4822, 0.5806, 0.4721, 0.5806, 0.4721, 0.5806, 0.4822, 0.5806, 0.4822, 0.5806, 0.4721, 0.5806, 0.4721, 0.5806, 0.4822, 0.5806, 0.625, 0.5806, 0.5322, 0.5806, 0.5322, 0.5806, 0.625, 0.5806, 0.625, 0.5806, 0.5322, 0.5806, 0.5322, 0.5806, 0.625, 0.5806, 0.625, 0.5806, 0.5322, 0.5806, 0.5322, 0.5806, 0.625, 0.5806, 0.625, 0.5806, 0.5322, 0.5806, 0.5322, 0.5806, 0.625, 0.5806, 0.625, 0.5806, 0.5322, 0.5806, 0.5322, 0.5806, 0.625, 0.5806, 0.625, 0.5806, 0.5322, 0.5806, 0.5322, 0.5806, 0.625, 0.5806, 0.625, 0.5806, 0.5322, 0.5806, 0.5322, 0.5806, 0.625, 0.5806, 0.625, 0.5806, 0.5322, 0.5806, 0.5322, 0.5806, 0.625, 0.5806, 0.625, 0.5806, 0.5322, 0.5806, 0.5322, 0.5806, 0.625, 0.5806, 0.625, 0.5806, 0.5322, 0.5806, 0.5322, 0.5806, 0.625, 0.5806, 0.625, 0.5806, 0.5322, 0.5806, 0.5322, 0.5806, 0.625, 0.5806, 0.625, 0.5806, 0.5322, 0.5806, 0.5322, 0.5806, 0.625, 0.5806, 0.625, 0.5806, 0.5322, 0.5806, 0.5322, 0.5806, 0.625, 0.5806, 0.5178, 0.1694, 0.5322, 0.1694, 0.5322, 0.1694, 0.5178, 0.1694, 0.5178, 0.1694, 0.5322, 0.1694, 0.5322, 0.1694, 0.5178, 0.1694, 0.5178, 0.1694, 0.5322, 0.1694, 0.5322, 0.1694, 0.5178, 0.1694, 0.5178, 0.1694, 0.5322, 0.1694, 0.5322, 0.1694, 0.5178, 0.1694, 0.5178, 0.1694, 0.5322, 0.1694, 0.5322, 0.1694, 0.5178, 0.1694, 0.5178, 0.1694, 0.5322, 0.1694, 0.5322, 0.1694, 0.5178, 0.1694, 0.5178, 0.1694, 0.5322, 0.1694, 0.5322, 0.1694, 0.5178, 0.1694, 0.5178, 0.1694, 0.5322, 0.1694, 0.5322, 0.1694, 0.5178, 0.1694, 0.5178, 0.1694, 0.5322, 0.1694, 0.5322, 0.1694, 0.5178, 0.1694, 0.5178, 0.1694, 0.5322, 0.1694, 0.5322, 0.1694, 0.5178, 0.1694, 0.5178, 0.1694, 0.5322, 0.1694, 0.5322, 0.1694, 0.5178, 0.1694, 0.5178, 0.1694, 0.5322, 0.1694, 0.5322, 0.1694, 0.5178, 0.1694, 0.5178, 0.1694, 0.5322, 0.1694, 0.5322, 0.1694, 0.5178, 0.1694, 0.4721, 0.5806, 0.375, 0.5806, 0.375, 0.5806, 0.4721, 0.5806, 0.4721, 0.5806, 0.375, 0.5806, 0.375, 0.5806, 0.4721, 0.5806, 0.4721, 0.5806, 0.375, 0.5806, 0.375, 0.5806, 0.4721, 0.5806, 0.4721, 0.5806, 0.375, 0.5806, 0.375, 0.5806, 0.4721, 0.5806, 0.4721, 0.5806, 0.375, 0.5806, 0.375, 0.5806, 0.4721, 0.5806, 0.4721, 0.5806, 0.375, 0.5806, 0.375, 0.5806, 0.4721, 0.5806, 0.4721, 0.5806, 0.375, 0.5806, 0.375, 0.5806, 0.4721, 0.5806, 0.4721, 0.5806, 0.375, 0.5806, 0.375, 0.5806, 0.4721, 0.5806, 0.4721, 0.5806, 0.375, 0.5806, 0.375, 0.5806, 0.4721, 0.5806, 0.4721, 0.5806, 0.375, 0.5806, 0.375, 0.5806, 0.4721, 0.5806, 0.4721, 0.5806, 0.375, 0.5806, 0.375, 0.5806, 0.4721, 0.5806, 0.4721, 0.5806, 0.375, 0.5806, 0.375, 0.5806, 0.4721, 0.5806, 0.4721, 0.5806, 0.375, 0.5806, 0.375, 0.5806, 0.4721, 0.5806, 0.375, 0.5806, 0.125, 0.5806, 0.125, 0.5806, 0.375, 0.5806, 0.375, 0.5806, 0.125, 0.5806, 0.125, 0.5806, 0.375, 0.5806, 0.375, 0.5806, 0.125, 0.5806, 0.125, 0.5806, 0.375, 0.5806, 0.375, 0.5806, 0.125, 0.5806, 0.125, 0.5806, 0.375, 0.5806, 0.375, 0.5806, 0.125, 0.5806, 0.125, 0.5806, 0.375, 0.5806, 0.375, 0.5806, 0.125, 0.5806, 0.125, 0.5806, 0.375, 0.5806, 0.375, 0.5806, 0.125, 0.5806, 0.125, 0.5806, 0.375, 0.5806, 0.375, 0.5806, 0.125, 0.5806, 0.125, 0.5806, 0.375, 0.5806, 0.375, 0.5806, 0.125, 0.5806, 0.125, 0.5806, 0.375, 0.5806, 0.375, 0.5806, 0.125, 0.5806, 0.125, 0.5806, 0.375, 0.5806, 0.375, 0.5806, 0.125, 0.5806, 0.125, 0.5806, 0.375, 0.5806, 0.375, 0.5806, 0.125, 0.5806, 0.125, 0.5806, 0.375, 0.5806, 0.375, 0.5806, 0.125, 0.5806, 0.125, 0.5806, 0.375, 0.5806, 0.5322, 0.1694, 0.625, 0.1694, 0.625, 0.1694, 0.5322, 0.1694, 0.5322, 0.1694, 0.625, 0.1694, 0.625, 0.1694, 0.5322, 0.1694, 0.5322, 0.1694, 0.625, 0.1694, 0.625, 0.1694, 0.5322, 0.1694, 0.5322, 0.1694, 0.625, 0.1694, 0.625, 0.1694, 0.5322, 0.1694, 0.5322, 0.1694, 0.625, 0.1694, 0.625, 0.1694, 0.5322, 0.1694, 0.5322, 0.1694, 0.625, 0.1694, 0.625, 0.1694, 0.5322, 0.1694, 0.5322, 0.1694, 0.625, 0.1694, 0.625, 0.1694, 0.5322, 0.1694, 0.5322, 0.1694, 0.625, 0.1694, 0.625, 0.1694, 0.5322, 0.1694, 0.5322, 0.1694, 0.625, 0.1694, 0.625, 0.1694, 0.5322, 0.1694, 0.5322, 0.1694, 0.625, 0.1694, 0.625, 0.1694, 0.5322, 0.1694, 0.5322, 0.1694, 0.625, 0.1694, 0.625, 0.1694, 0.5322, 0.1694, 0.5322, 0.1694, 0.625, 0.1694, 0.625, 0.1694, 0.5322, 0.1694, 0.5322, 0.1694, 0.625, 0.1694, 0.625, 0.1694, 0.5322, 0.1694, 0.375, 0.1694, 0.375, 0.1694, 0.375, 0.1694, 0.375, 0.1694, 0.375, 0.1694, 0.375, 0.1694, 0.375, 0.1694, 0.375, 0.1694, 0.375, 0.1694, 0.375, 0.1694, 0.375, 0.1694, 0.375, 0.1694, 0.375, 0.1694, 0.375, 0.1694, 0.375, 0.1694, 0.375, 0.1694, 0.375, 0.1694, 0.375, 0.1694, 0.375, 0.1694, 0.375, 0.1694, 0.375, 0.1694, 0.375, 0.1694, 0.375, 0.1694, 0.375, 0.1694, 0.375, 0.1694, 0.375, 0.1694, 0.375, 0.1694, 0.375, 0.1694, 0.375, 0.1694, 0.375, 0.1694, 0.375, 0.1694, 0.375, 0.1694, 0.375, 0.1694, 0.375, 0.1694, 0.375, 0.1694, 0.375, 0.1694, 0.375, 0.1694, 0.375, 0.1694, 0.375, 0.1694, 0.375, 0.1694, 0.375, 0.1694, 0.375, 0.1694, 0.375, 0.1694, 0.375, 0.1694, 0.375, 0.1694, 0.375, 0.1694, 0.375, 0.1694, 0.375, 0.1694, 0.375, 0.1694, 0.375, 0.1694, 0.375, 0.1694, 0.375, 0.1694, 0.4721, 0.1694, 0.4822, 0.1694, 0.4822, 0.1694, 0.4721, 0.1694, 0.4721, 0.1694, 0.4822, 0.1694, 0.4822, 0.1694, 0.4721, 0.1694, 0.4721, 0.1694, 0.4822, 0.1694, 0.4822, 0.1694, 0.4721, 0.1694, 0.4721, 0.1694, 0.4822, 0.1694, 0.4822, 0.1694, 0.4721, 0.1694, 0.4721, 0.1694, 0.4822, 0.1694, 0.4822, 0.1694, 0.4721, 0.1694, 0.4721, 0.1694, 0.4822, 0.1694, 0.4822, 0.1694, 0.4721, 0.1694, 0.4721, 0.1694, 0.4822, 0.1694, 0.4822, 0.1694, 0.4721, 0.1694, 0.4721, 0.1694, 0.4822, 0.1694, 0.4822, 0.1694, 0.4721, 0.1694, 0.4721, 0.1694, 0.4822, 0.1694, 0.4822, 0.1694, 0.4721, 0.1694, 0.4721, 0.1694, 0.4822, 0.1694, 0.4822, 0.1694, 0.4721, 0.1694, 0.4721, 0.1694, 0.4822, 0.1694, 0.4822, 0.1694, 0.4721, 0.1694, 0.4721, 0.1694, 0.4822, 0.1694, 0.4822, 0.1694, 0.4721, 0.1694, 0.4721, 0.1694, 0.4822, 0.1694, 0.4822, 0.1694, 0.4721, 0.1694, 0.375, 0.5806, 0.375, 0.5806, 0.375, 0.5806, 0.375, 0.5806, 0.375, 0.5806, 0.375, 0.5806, 0.375, 0.5806, 0.375, 0.5806, 0.375, 0.5806, 0.375, 0.5806, 0.375, 0.5806, 0.375, 0.5806, 0.375, 0.5806, 0.375, 0.5806, 0.375, 0.5806, 0.375, 0.5806, 0.375, 0.5806, 0.375, 0.5806, 0.375, 0.5806, 0.375, 0.5806, 0.375, 0.5806, 0.375, 0.5806, 0.375, 0.5806, 0.375, 0.5806, 0.375, 0.5806, 0.375, 0.5806, 0.375, 0.5806, 0.375, 0.5806, 0.375, 0.5806, 0.375, 0.5806, 0.375, 0.5806, 0.375, 0.5806, 0.375, 0.5806, 0.375, 0.5806, 0.375, 0.5806, 0.375, 0.5806, 0.375, 0.5806, 0.375, 0.5806, 0.375, 0.5806, 0.375, 0.5806, 0.375, 0.5806, 0.375, 0.5806, 0.375, 0.5806, 0.375, 0.5806, 0.375, 0.5806, 0.375, 0.5806, 0.375, 0.5806, 0.375, 0.5806, 0.375, 0.5806, 0.375, 0.5806, 0.375, 0.5806, 0.375, 0.5806, 0.5178, 0.5806, 0.5178, 0.5806, 0.5178, 0.5806, 0.5178, 0.5806, 0.5178, 0.5806, 0.5178, 0.5806, 0.5178, 0.5806, 0.5178, 0.5806, 0.5178, 0.5806, 0.5178, 0.5806, 0.5178, 0.5806, 0.5178, 0.5806, 0.5178, 0.5806, 0.5178, 0.5806, 0.5178, 0.5806, 0.5178, 0.5806, 0.5178, 0.5806, 0.5178, 0.5806, 0.5178, 0.5806, 0.5178, 0.5806, 0.5178, 0.5806, 0.5178, 0.5806, 0.5178, 0.5806, 0.5178, 0.5806, 0.5178, 0.5806, 0.5178, 0.5806, 0.5178, 0.5806, 0.5178, 0.5806, 0.5178, 0.5806, 0.5178, 0.5806, 0.5178, 0.5806, 0.5178, 0.5806, 0.5178, 0.5806, 0.5178, 0.5806, 0.5178, 0.5806, 0.5178, 0.5806, 0.5178, 0.5806, 0.5178, 0.5806, 0.5178, 0.5806, 0.5178, 0.5806, 0.5178, 0.5806, 0.5178, 0.5806, 0.5178, 0.5806, 0.5178, 0.5806, 0.5178, 0.5806, 0.5178, 0.5806, 0.5178, 0.5806, 0.5178, 0.5806, 0.5178, 0.5806, 0.5178, 0.5806, 0.5178, 0.5806, 0.5178, 0.5806, 0.4822, 0.5806, 0.4822, 0.5806, 0.4822, 0.5806, 0.4822, 0.5806, 0.4822, 0.5806, 0.4822, 0.5806, 0.4822, 0.5806, 0.4822, 0.5806, 0.4822, 0.5806, 0.4822, 0.5806, 0.4822, 0.5806, 0.4822, 0.5806, 0.4822, 0.5806, 0.4822, 0.5806, 0.4822, 0.5806, 0.4822, 0.5806, 0.4822, 0.5806, 0.4822, 0.5806, 0.4822, 0.5806, 0.4822, 0.5806, 0.4822, 0.5806, 0.4822, 0.5806, 0.4822, 0.5806, 0.4822, 0.5806, 0.4822, 0.5806, 0.4822, 0.5806, 0.4822, 0.5806, 0.4822, 0.5806, 0.4822, 0.5806, 0.4822, 0.5806, 0.4822, 0.5806, 0.4822, 0.5806, 0.4822, 0.5806, 0.4822, 0.5806, 0.4822, 0.5806, 0.4822, 0.5806, 0.4822, 0.5806, 0.4822, 0.5806, 0.4822, 0.5806, 0.4822, 0.5806, 0.4822, 0.5806, 0.4822, 0.5806, 0.4822, 0.5806, 0.4822, 0.5806, 0.4822, 0.5806, 0.4822, 0.5806, 0.4822, 0.5806, 0.4822, 0.5806, 0.4822, 0.5806, 0.4822, 0.5806, 0.4822, 0.5806, 0.4822, 0.5806, 0.5178, 0.1694, 0.5178, 0.1694, 0.5178, 0.1694, 0.5178, 0.1694, 0.5178, 0.1694, 0.5178, 0.1694, 0.5178, 0.1694, 0.5178, 0.1694, 0.5178, 0.1694, 0.5178, 0.1694, 0.5178, 0.1694, 0.5178, 0.1694, 0.5178, 0.1694, 0.5178, 0.1694, 0.5178, 0.1694, 0.5178, 0.1694, 0.5178, 0.1694, 0.5178, 0.1694, 0.5178, 0.1694, 0.5178, 0.1694, 0.5178, 0.1694, 0.5178, 0.1694, 0.5178, 0.1694, 0.5178, 0.1694, 0.5178, 0.1694, 0.5178, 0.1694, 0.5178, 0.1694, 0.5178, 0.1694, 0.5178, 0.1694, 0.5178, 0.1694, 0.5178, 0.1694, 0.5178, 0.1694, 0.5178, 0.1694, 0.5178, 0.1694, 0.5178, 0.1694, 0.5178, 0.1694, 0.5178, 0.1694, 0.5178, 0.1694, 0.5178, 0.1694, 0.5178, 0.1694, 0.5178, 0.1694, 0.5178, 0.1694, 0.5178, 0.1694, 0.5178, 0.1694, 0.5178, 0.1694, 0.5178, 0.1694, 0.5178, 0.1694, 0.5178, 0.1694, 0.5178, 0.1694, 0.5178, 0.1694, 0.5178, 0.1694, 0.5178, 0.1694, 0.875, 0.5806, 0.625, 0.5806, 0.625, 0.5806, 0.875, 0.5806, 0.875, 0.5806, 0.625, 0.5806, 0.625, 0.5806, 0.875, 0.5806, 0.875, 0.5806, 0.625, 0.5806, 0.625, 0.5806, 0.875, 0.5806, 0.875, 0.5806, 0.625, 0.5806, 0.625, 0.5806, 0.875, 0.5806, 0.875, 0.5806, 0.625, 0.5806, 0.625, 0.5806, 0.875, 0.5806, 0.875, 0.5806, 0.625, 0.5806, 0.625, 0.5806, 0.875, 0.5806, 0.875, 0.5806, 0.625, 0.5806, 0.625, 0.5806, 0.875, 0.5806, 0.875, 0.5806, 0.625, 0.5806, 0.625, 0.5806, 0.875, 0.5806, 0.875, 0.5806, 0.625, 0.5806, 0.625, 0.5806, 0.875, 0.5806, 0.875, 0.5806, 0.625, 0.5806, 0.625, 0.5806, 0.875, 0.5806, 0.875, 0.5806, 0.625, 0.5806, 0.625, 0.5806, 0.875, 0.5806, 0.875, 0.5806, 0.625, 0.5806, 0.625, 0.5806, 0.875, 0.5806, 0.875, 0.5806, 0.625, 0.5806, 0.625, 0.5806, 0.875, 0.5806, 0.4822, 0.1694, 0.5178, 0.1694, 0.5178, 0.1694, 0.4822, 0.1694, 0.4822, 0.1694, 0.5178, 0.1694, 0.5178, 0.1694, 0.4822, 0.1694, 0.4822, 0.1694, 0.5178, 0.1694, 0.5178, 0.1694, 0.4822, 0.1694, 0.4822, 0.1694, 0.5178, 0.1694, 0.5178, 0.1694, 0.4822, 0.1694, 0.4822, 0.1694, 0.5178, 0.1694, 0.5178, 0.1694, 0.4822, 0.1694, 0.4822, 0.1694, 0.5178, 0.1694, 0.5178, 0.1694, 0.4822, 0.1694, 0.4822, 0.1694, 0.5178, 0.1694, 0.5178, 0.1694, 0.4822, 0.1694, 0.4822, 0.1694, 0.5178, 0.1694, 0.5178, 0.1694, 0.4822, 0.1694, 0.4822, 0.1694, 0.5178, 0.1694, 0.5178, 0.1694, 0.4822, 0.1694, 0.4822, 0.1694, 0.5178, 0.1694, 0.5178, 0.1694, 0.4822, 0.1694, 0.4822, 0.1694, 0.5178, 0.1694, 0.5178, 0.1694, 0.4822, 0.1694, 0.4822, 0.1694, 0.5178, 0.1694, 0.5178, 0.1694, 0.4822, 0.1694, 0.4822, 0.1694, 0.5178, 0.1694, 0.5178, 0.1694, 0.4822, 0.1694, 0.5178, 0.5806, 0.4822, 0.5806, 0.4822, 0.5806, 0.5178, 0.5806, 0.5178, 0.5806, 0.4822, 0.5806, 0.4822, 0.5806, 0.5178, 0.5806, 0.5178, 0.5806, 0.4822, 0.5806, 0.4822, 0.5806, 0.5178, 0.5806, 0.5178, 0.5806, 0.4822, 0.5806, 0.4822, 0.5806, 0.5178, 0.5806, 0.5178, 0.5806, 0.4822, 0.5806, 0.4822, 0.5806, 0.5178, 0.5806, 0.5178, 0.5806, 0.4822, 0.5806, 0.4822, 0.5806, 0.5178, 0.5806, 0.5178, 0.5806, 0.4822, 0.5806, 0.4822, 0.5806, 0.5178, 0.5806, 0.5178, 0.5806, 0.4822, 0.5806, 0.4822, 0.5806, 0.5178, 0.5806, 0.5178, 0.5806, 0.4822, 0.5806, 0.4822, 0.5806, 0.5178, 0.5806, 0.5178, 0.5806, 0.4822, 0.5806, 0.4822, 0.5806, 0.5178, 0.5806, 0.5178, 0.5806, 0.4822, 0.5806, 0.4822, 0.5806, 0.5178, 0.5806, 0.5178, 0.5806, 0.4822, 0.5806, 0.4822, 0.5806, 0.5178, 0.5806, 0.5178, 0.5806, 0.4822, 0.5806, 0.4822, 0.5806, 0.5178, 0.5806, 0.5322, 0.5806, 0.5178, 0.5806, 0.5178, 0.5806, 0.5322, 0.5806, 0.5322, 0.5806, 0.5178, 0.5806, 0.5178, 0.5806, 0.5322, 0.5806, 0.5322, 0.5806, 0.5178, 0.5806, 0.5178, 0.5806, 0.5322, 0.5806, 0.5322, 0.5806, 0.5178, 0.5806, 0.5178, 0.5806, 0.5322, 0.5806, 0.5322, 0.5806, 0.5178, 0.5806, 0.5178, 0.5806, 0.5322, 0.5806, 0.5322, 0.5806, 0.5178, 0.5806, 0.5178, 0.5806, 0.5322, 0.5806, 0.5322, 0.5806, 0.5178, 0.5806, 0.5178, 0.5806, 0.5322, 0.5806, 0.5322, 0.5806, 0.5178, 0.5806, 0.5178, 0.5806, 0.5322, 0.5806, 0.5322, 0.5806, 0.5178, 0.5806, 0.5178, 0.5806, 0.5322, 0.5806, 0.5322, 0.5806, 0.5178, 0.5806, 0.5178, 0.5806, 0.5322, 0.5806, 0.5322, 0.5806, 0.5178, 0.5806, 0.5178, 0.5806, 0.5322, 0.5806, 0.5322, 0.5806, 0.5178, 0.5806, 0.5178, 0.5806, 0.5322, 0.5806, 0.5322, 0.5806, 0.5178, 0.5806, 0.5178, 0.5806, 0.5322, 0.5806, 0.4822, 0.1694, 0.4822, 0.1694, 0.4822, 0.1694, 0.4822, 0.1694, 0.4822, 0.1694, 0.4822, 0.1694, 0.4822, 0.1694, 0.4822, 0.1694, 0.4822, 0.1694, 0.4822, 0.1694, 0.4822, 0.1694, 0.4822, 0.1694, 0.4822, 0.1694, 0.4822, 0.1694, 0.4822, 0.1694, 0.4822, 0.1694, 0.4822, 0.1694, 0.4822, 0.1694, 0.4822, 0.1694, 0.4822, 0.1694, 0.4822, 0.1694, 0.4822, 0.1694, 0.4822, 0.1694, 0.4822, 0.1694, 0.4822, 0.1694, 0.4822, 0.1694, 0.4822, 0.1694, 0.4822, 0.1694, 0.4822, 0.1694, 0.4822, 0.1694, 0.4822, 0.1694, 0.4822, 0.1694, 0.4822, 0.1694, 0.4822, 0.1694, 0.4822, 0.1694, 0.4822, 0.1694, 0.4822, 0.1694, 0.4822, 0.1694, 0.4822, 0.1694, 0.4822, 0.1694, 0.4822, 0.1694, 0.4822, 0.1694, 0.4822, 0.1694, 0.4822, 0.1694, 0.4822, 0.1694, 0.4822, 0.1694, 0.4822, 0.1694, 0.4822, 0.1694, 0.4822, 0.1694, 0.4822, 0.1694, 0.4822, 0.1694, 0.4822, 0.1694])
me_cube_001.materials.append(mat_material_001)
me_cube_001.materials.append(mat_material_002)
me_cube_001.materials.append(mat_material_003)
me_cube_001.materials.append(mat_material_004)
me_cube_001.materials.append(mat_material_005)
me_cube_001.use_remesh_fix_poles = True
me_cube_001.use_remesh_preserve_attributes = False
me_cube_001.use_mirror_vertex_groups = False
me_cube_001.update()

# ---- objects
ob_cube = bpy.data.objects.new('Cube', me_cube_001)

# ---- transforms, parenting, visibility, modifiers, constraints
ob_cube.location = (0.0, 0.0, 0.3854)
ob_cube.lineart.crease_threshold = 0.0

# ---- collection membership
col_collection.objects.link(ob_cube)

# ---- scene / render settings (as saved in the file)
scene.frame_start = 1; scene.frame_end = 250; scene.frame_set(1)
scene.render.engine = 'BLENDER_EEVEE_NEXT'
scene.cycles.use_denoising = False
scene.cycles.samples = 128
scene.cycles.sampling_pattern = 'TABULATED_SOBOL'
scene.cycles.use_adaptive_sampling = False
scene.cycles.use_light_tree = False
scene.view_settings.view_transform = 'Filmic'
bpy.context.view_layer.update()

# ---- added for rendering (the .blend has no active camera and no usable light): camera, sun
cam_auto = bpy.data.cameras.new('AutoCamera')
cam_auto.lens = 50.0
cam_auto.sensor_width = 36.0
cam_auto.clip_end = 1000.0
ob_auto_camera = bpy.data.objects.new('AutoCamera', cam_auto)
scene.collection.objects.link(ob_auto_camera)
ob_auto_camera.location = (1.42279, -1.70133, 1.3915)
ob_auto_camera.rotation_euler = (1.09748, -7.21219e-08, 0.694738)
scene.camera = ob_auto_camera
light_auto_sun = bpy.data.lights.new('AutoSun', 'SUN')
light_auto_sun.energy = 3.0
light_auto_sun.angle = 0.0523599
ob_auto_sun = bpy.data.objects.new('AutoSun', light_auto_sun)
scene.collection.objects.link(ob_auto_sun)
ob_auto_sun.rotation_euler = (0.872665, 0.174533, 0.523599)
bpy.context.view_layer.update()
